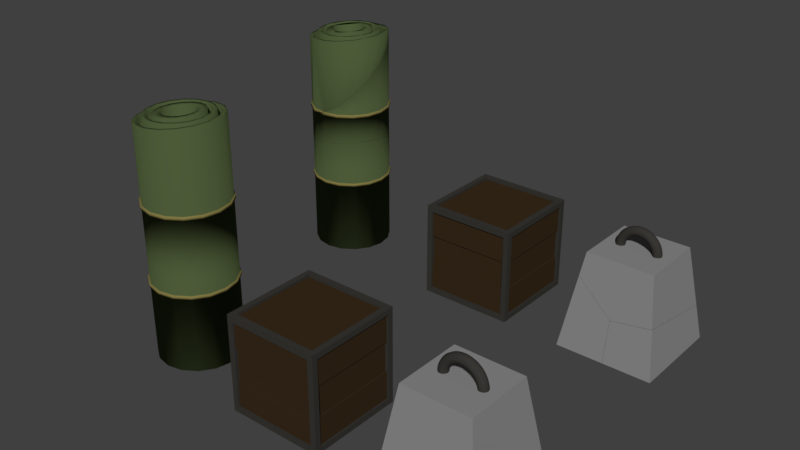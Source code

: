# Source: objects.blend  (saved by Blender 2.78.0; exported with 4.5.12 LTS)
import bpy
from mathutils import Matrix  # noqa: F401  (used for matrix-valued properties, if any)

bpy.ops.wm.read_factory_settings(use_empty=True)
scene = bpy.context.scene
scene.name = 'apple'

# ---- collections
col_collection_1 = bpy.data.collections.new('Collection 1'); scene.collection.children.link(col_collection_1)

# ---- images (referenced by path relative to the original .blend; pixels are not part of the script)
import os
ASSET_DIR = os.environ.get("B2B_ASSET_DIR", "")  # directory of the original .blend (textures are referenced by path, not embedded)
HERE = os.path.dirname(os.path.abspath(__file__))  # packed textures are extracted next to this script under _unpacked/

def load_image(name, relpath, width, height, colorspace="sRGB"):
    """Load a texture the original file referenced (path relative to the .blend, or extracted next to this script)."""
    p = next((c for c in (os.path.join(HERE, relpath), os.path.join(ASSET_DIR, relpath)) if relpath and os.path.exists(c)), "")
    if p:
        img = bpy.data.images.load(p, check_existing=True)
        img.name = name
    else:  # same state as the original file: an image datablock whose file is absent (Cycles renders it pink)
        img = bpy.data.images.new(name, width, height)
        img.source = "FILE"
        img.filepath = "//" + (relpath or name)
    img.colorspace_settings.name = colorspace
    return img
img_apple = load_image('apple', 'Apple/apple.png', 1024, 1024, 'sRGB')

# ---- materials (node trees are filled in below, after node groups)
mat_conrete = bpy.data.materials.new('conrete')
mat_conrete.alpha_threshold = 0.0
mat_conrete.diffuse_color = (0.2542, 0.2542, 0.2542, 1.0)
mat_conrete.roughness = 0.5
mat_metal = bpy.data.materials.new('metal')
mat_metal.alpha_threshold = 0.0
mat_metal.diffuse_color = (0.03955, 0.0382, 0.03434, 1.0)
mat_metal.roughness = 0.5
mat_black = bpy.data.materials.new('black')
mat_black.alpha_threshold = 0.0
mat_black.diffuse_color = (0.0, 0.0, 0.0, 1.0)
mat_black.roughness = 0.5
mat_tatami = bpy.data.materials.new('tatami')
mat_tatami.alpha_threshold = 0.0
mat_tatami.diffuse_color = (0.07421, 0.1022, 0.03955, 1.0)
mat_tatami.roughness = 0.5
mat_rope = bpy.data.materials.new('rope')
mat_rope.alpha_threshold = 0.0
mat_rope.diffuse_color = (0.2086, 0.1779, 0.05613, 1.0)
mat_rope.roughness = 0.5
mat_wood = bpy.data.materials.new('wood')
mat_wood.alpha_threshold = 0.0
mat_wood.diffuse_color = (0.8, 0.6779, 0.38, 1.0)
mat_wood.roughness = 0.5
mat_metal_007 = bpy.data.materials.new('metal.007')
mat_metal_007.alpha_threshold = 0.0
mat_metal_007.diffuse_color = (0.03955, 0.0382, 0.03434, 1.0)
mat_metal_007.roughness = 0.5
mat_wood_005 = bpy.data.materials.new('wood.005')
mat_wood_005.alpha_threshold = 0.0
mat_wood_005.diffuse_color = (0.8, 0.6779, 0.38, 1.0)
mat_wood_005.roughness = 0.5

# ---- material node trees
mat_conrete.use_nodes = True; mat_conrete.node_tree.nodes.clear()
_N = mat_conrete.node_tree.nodes; _L = mat_conrete.node_tree.links
n0 = _N.new('ShaderNodeOutputMaterial'); n0.name = 'Material Output'; n0.location = (300, 300)
n1 = _N.new('ShaderNodeBsdfDiffuse'); n1.name = 'Diffuse BSDF'; n1.location = (10, 300)
n1.inputs[0].default_value = (0.2542, 0.2542, 0.2542, 1.0)
_L.new(n1.outputs[0], n0.inputs[0])
n0.is_active_output = True
mat_metal.use_nodes = True; mat_metal.node_tree.nodes.clear()
_N = mat_metal.node_tree.nodes; _L = mat_metal.node_tree.links
n0 = _N.new('ShaderNodeOutputMaterial'); n0.name = 'Material Output'; n0.location = (300, 300)
n1 = _N.new('ShaderNodeBsdfDiffuse'); n1.name = 'Diffuse BSDF'; n1.location = (10, 300)
n1.inputs[0].default_value = (0.03968, 0.03826, 0.03418, 1.0)
_L.new(n1.outputs[0], n0.inputs[0])
n0.is_active_output = True
mat_black.use_nodes = True; mat_black.node_tree.nodes.clear()
_N = mat_black.node_tree.nodes; _L = mat_black.node_tree.links
n0 = _N.new('ShaderNodeOutputMaterial'); n0.name = 'Material Output'; n0.location = (426, 311)
n1 = _N.new('ShaderNodeMixShader'); n1.name = 'Mix Shader'; n1.location = (206, 295)
n1.inputs[0].default_value = 0.04545
n2 = _N.new('ShaderNodeBsdfAnisotropic'); n2.name = 'Glossy BSDF'; n2.location = (-2, 145)
n2.distribution = 'GGX'
n2.inputs[0].default_value = (0.04984, 0.04984, 0.04984, 1.0)
n2.inputs[1].default_value = 0.2049
n3 = _N.new('ShaderNodeBsdfDiffuse'); n3.name = 'Diffuse BSDF'; n3.location = (-2, 314)
n3.inputs[0].default_value = (0.00754, 0.00754, 0.00754, 1.0)
n3.inputs[1].default_value = 0.6667
n4 = _N.new('ShaderNodeTexImage'); n4.name = 'Image Texture'; n4.location = (179, 610)
n4.width = 140
n4.image = img_apple
_L.new(n3.outputs[0], n1.inputs[1])
_L.new(n1.outputs[0], n0.inputs[0])
_L.new(n2.outputs[0], n1.inputs[2])
n0.is_active_output = True
mat_tatami.use_nodes = True; mat_tatami.node_tree.nodes.clear()
_N = mat_tatami.node_tree.nodes; _L = mat_tatami.node_tree.links
n0 = _N.new('ShaderNodeOutputMaterial'); n0.name = 'Material Output'; n0.location = (300, 300)
n1 = _N.new('ShaderNodeBsdfDiffuse'); n1.name = 'Diffuse BSDF'; n1.location = (10, 300)
n1.inputs[0].default_value = (0.07349, 0.1025, 0.03991, 1.0)
_L.new(n1.outputs[0], n0.inputs[0])
n0.is_active_output = True
mat_rope.use_nodes = True; mat_rope.node_tree.nodes.clear()
_N = mat_rope.node_tree.nodes; _L = mat_rope.node_tree.links
n0 = _N.new('ShaderNodeOutputMaterial'); n0.name = 'Material Output'; n0.location = (300, 300)
n1 = _N.new('ShaderNodeBsdfDiffuse'); n1.name = 'Diffuse BSDF'; n1.location = (10, 300)
n1.inputs[0].default_value = (0.2079, 0.1774, 0.05676, 1.0)
_L.new(n1.outputs[0], n0.inputs[0])
n0.is_active_output = True
mat_wood.use_nodes = True; mat_wood.node_tree.nodes.clear()
_N = mat_wood.node_tree.nodes; _L = mat_wood.node_tree.links
n0 = _N.new('ShaderNodeOutputMaterial'); n0.name = 'Material Output'; n0.location = (300, 300)
n1 = _N.new('ShaderNodeBsdfDiffuse'); n1.name = 'Diffuse BSDF'; n1.location = (10, 300)
n1.inputs[0].default_value = (0.04203, 0.0247, 0.01165, 1.0)
_L.new(n1.outputs[0], n0.inputs[0])
n0.is_active_output = True
mat_metal_007.use_nodes = True; mat_metal_007.node_tree.nodes.clear()
_N = mat_metal_007.node_tree.nodes; _L = mat_metal_007.node_tree.links
n0 = _N.new('ShaderNodeOutputMaterial'); n0.name = 'Material Output'; n0.location = (300, 300)
n1 = _N.new('ShaderNodeBsdfDiffuse'); n1.name = 'Diffuse BSDF'; n1.location = (10, 300)
n1.inputs[0].default_value = (0.03968, 0.03826, 0.03418, 1.0)
_L.new(n1.outputs[0], n0.inputs[0])
n0.is_active_output = True
mat_wood_005.use_nodes = True; mat_wood_005.node_tree.nodes.clear()
_N = mat_wood_005.node_tree.nodes; _L = mat_wood_005.node_tree.links
n0 = _N.new('ShaderNodeOutputMaterial'); n0.name = 'Material Output'; n0.location = (300, 300)
n1 = _N.new('ShaderNodeBsdfDiffuse'); n1.name = 'Diffuse BSDF'; n1.location = (10, 300)
n1.inputs[0].default_value = (0.04203, 0.0247, 0.01165, 1.0)
_L.new(n1.outputs[0], n0.inputs[0])
n0.is_active_output = True

# ---- world
world_world = bpy.data.worlds.new('World'); scene.world = world_world
world_world.color = (0.05088, 0.05088, 0.05088)
world_world.use_sun_shadow = False
world_world.sun_shadow_jitter_overblur = 0.0
world_world.cycles.sampling_method = 'MANUAL'

# ---- meshes
me_mesh_000 = bpy.data.meshes.new('Mesh.000')
me_mesh_000.from_pydata([(0.677, -0.677, 0.0), (0.677, 0.677, 0.0), (0.0009112, 0.677, 0.0), (0.0007403, -0.677, 0.0), (0.001297, -0.586, 0.5893), (0.5727, -0.5727, 0.6758), (0.0007042, -0.5609, 0.0), (0.5999, 0.5999, 0.4992), (0.0006886, 0.6221, 0.3554), (0.0007395, 0.6146, 0.4043)], [], [(1, 7, 5, 0), (0, 5, 4, 3), (2, 8, 9, 7, 1), (3, 6, 2, 1, 0)])
_k = set([(2, 6), (2, 8), (3, 4), (3, 6), (4, 5), (5, 7), (7, 9), (8, 9)])
me_mesh_000.attributes.new('sharp_edge', 'BOOLEAN', 'EDGE').data.foreach_set('value', [ (min(e.vertices), max(e.vertices)) in _k for e in me_mesh_000.edges])
me_mesh_000.materials.append(mat_conrete)
me_mesh_000.materials.append(mat_metal)
me_mesh_000.materials.append(mat_black)
me_mesh_000.use_remesh_preserve_volume = False
me_mesh_000.use_remesh_preserve_attributes = False
me_mesh_000.use_mirror_vertex_groups = False
me_mesh_000.update()
me_cylinder = bpy.data.meshes.new('Cylinder')
me_cylinder.from_pydata([(-4.768e-07, 1.0, -5.96e-08), (-7.064e-07, 0.3882, 5.82), (0.3827, 0.9239, -5.96e-08), (0.148, 0.3587, 5.833), (0.7071, 0.7071, -5.96e-08), (0.2734, 0.2745, 5.844), (0.9239, 0.3827, -5.96e-08), (0.3572, 0.1486, 5.852), (1.0, -6.359e-08, -5.96e-08), (0.3867, -5.972e-08, 5.855), (0.9239, -0.3827, -5.96e-08), (0.3572, -0.1486, 5.852), (0.7071, -0.7071, -5.96e-08), (0.2734, -0.2745, 5.844), (0.3827, -0.9239, -5.96e-08), (0.148, -0.3587, 5.833), (-3.258e-07, -1.0, -5.96e-08), (-5.375e-07, -0.3882, 5.82), (-0.3827, -0.9239, -5.96e-08), (-0.148, -0.3587, 5.806), (-0.7071, -0.7071, -5.96e-08), (-0.2734, -0.2745, 5.795), (-0.9239, -0.3827, -5.96e-08), (-0.3572, -0.1486, 5.787), (-1.0, -7.956e-09, -5.96e-08), (-0.3867, -6.217e-08, 5.784), (-0.9239, 0.3827, -5.96e-08), (-0.3572, 0.1486, 5.787), (-0.7071, 0.7071, -5.96e-08), (-0.2734, 0.2745, 5.795), (-0.3827, 0.9239, -5.96e-08), (-0.148, 0.3587, 5.806), (-4.768e-07, 1.0, 1.94), (-4.768e-07, 1.0, 3.846), (0.3827, 0.9239, 3.846), (0.3827, 0.9239, 1.94), (0.7071, 0.7071, 3.846), (0.7071, 0.7071, 1.94), (-3.216e-07, -1.035, 3.847), (0.9239, 0.3827, 1.94), (-0.7319, -0.7319, 3.847), (1.0, -6.359e-08, 1.94), (-0.7319, -0.7319, 3.773), (0.9239, -0.3827, 1.94), (0.7071, -0.7071, 3.846), (0.7071, -0.7071, 1.94), (0.3827, -0.9239, 3.846), (0.3827, -0.9239, 1.94), (-3.216e-07, -1.035, 3.773), (0.9562, -0.3961, 3.773), (-0.3827, -0.9239, 3.846), (-0.3827, -0.9239, 1.94), (1.035, -6.568e-08, 3.773), (-0.7071, -0.7071, 1.94), (-0.9239, -0.3827, 3.846), (-0.9239, -0.3827, 1.94), (-1.0, -7.956e-09, 3.846), (0.9562, 0.3961, 3.773), (-0.9239, 0.3827, 3.846), (-0.9239, 0.3827, 1.94), (-0.7071, 0.7071, 3.846), (-0.3961, 0.9562, 3.773), (-0.3827, 0.9239, 3.846), (-0.3827, 0.9239, 1.94), (-0.7319, 0.7319, 3.773), (-0.9562, 0.3961, 3.773), (-1.035, -8.097e-09, 3.773), (0.9239, 0.3827, 3.846), (1.0, -6.359e-08, 3.846), (0.9239, -0.3827, 3.846), (-0.9562, -0.3961, 3.773), (-0.3961, -0.9562, 3.773), (-3.258e-07, -1.0, 3.846), (-0.3961, -0.9562, 3.847), (-0.7071, -0.7071, 3.846), (0.3961, -0.9562, 3.773), (0.7319, -0.7319, 3.773), (0.7319, 0.7319, 3.773), (0.3961, 0.9562, 3.773), (0.9562, 0.3961, 3.847), (-4.768e-07, 1.0, 3.774), (0.3827, 0.9239, 3.774), (0.7071, 0.7071, 3.774), (0.9239, 0.3827, 3.774), (1.0, -6.359e-08, 3.774), (0.9239, -0.3827, 3.774), (0.7071, -0.7071, 3.774), (0.3827, -0.9239, 3.774), (-3.258e-07, -1.0, 3.774), (-0.3827, -0.9239, 3.774), (-0.7071, -0.7071, 3.774), (-0.9239, -0.3827, 3.774), (-1.0, -7.956e-09, 3.774), (-0.9239, 0.3827, 3.774), (-0.7071, 0.7071, 3.774), (-0.3827, 0.9239, 3.774), (0.9562, -0.3961, 3.847), (1.035, -6.568e-08, 3.847), (0.7319, 0.7319, 3.847), (0.3961, 0.9562, 3.847), (0.3961, -0.9562, 3.847), (0.7319, -0.7319, 3.847), (-0.9562, -0.3961, 3.847), (-3.258e-07, -1.0, 1.94), (-1.035, -8.097e-09, 3.847), (-0.9562, 0.3961, 3.847), (-0.7319, 0.7319, 3.847), (-1.0, -7.956e-09, 1.94), (-0.3961, 0.9562, 3.847), (-0.7071, 0.7071, 1.94), (-4.779e-07, 1.035, 3.847), (-4.779e-07, 1.035, 3.773), (0.3827, 0.9239, 1.873), (0.7071, 0.7071, 1.873), (0.9239, 0.3827, 1.873), (1.0, -6.359e-08, 1.873), (0.9239, -0.3827, 1.873), (0.7071, -0.7071, 1.873), (0.3827, -0.9239, 1.873), (-3.258e-07, -1.0, 1.873), (-0.3827, -0.9239, 1.873), (-0.7071, -0.7071, 1.873), (-0.9239, -0.3827, 1.873), (-1.0, -7.956e-09, 1.873), (-0.9239, 0.3827, 1.873), (-0.7071, 0.7071, 1.873), (-0.3827, 0.9239, 1.873), (-4.768e-07, 1.0, 1.873), (-4.821e-07, 1.035, 1.872), (-4.821e-07, 1.035, 1.941), (-0.3961, 0.9562, 1.941), (-0.7319, -0.7319, 1.941), (-0.9562, -0.3961, 1.941), (-0.3961, -0.9562, 1.941), (0.7319, -0.7319, 1.941), (0.3961, -0.9562, 1.941), (0.9562, -0.3961, 1.941), (1.035, -6.469e-08, 1.941), (0.9562, 0.3961, 1.941), (0.7319, 0.7319, 1.941), (0.3961, 0.9562, 1.941), (0.3961, 0.9562, 1.872), (0.7319, 0.7319, 1.872), (0.9562, 0.3961, 1.872), (1.035, -6.469e-08, 1.872), (0.9562, -0.3961, 1.872), (0.7319, -0.7319, 1.872), (0.3961, -0.9562, 1.872), (-0.3961, -0.9562, 1.872), (-0.7319, -0.7319, 1.872), (-0.9562, -0.3961, 1.872), (-0.9562, 0.3961, 1.941), (-0.9562, 0.3961, 1.872), (-0.3961, 0.9562, 1.872), (-3.258e-07, -1.035, 1.872), (-1.035, -7.11e-09, 1.872), (-0.7319, 0.7319, 1.872), (-0.7319, 0.7319, 1.941), (-1.035, -7.11e-09, 1.941), (-3.258e-07, -1.035, 1.941), (0.3808, 0.9239, 5.755), (-5.488e-07, 1.0, 5.717), (0.7036, 0.7071, 5.787), (0.9193, 0.3827, 5.809), (0.9951, -6.359e-08, 5.816), (0.9193, -0.3827, 5.809), (0.7036, -0.7071, 5.787), (0.3808, -0.9239, 5.755), (-3.982e-07, -1.0, 5.717), (-0.3808, -0.9239, 5.679), (-0.7036, -0.7071, 5.647), (-0.9193, -0.3827, 5.625), (-0.9951, -7.956e-09, 5.618), (-0.9193, 0.3827, 5.625), (-0.7036, 0.7071, 5.647), (-0.3808, 0.9239, 5.679), (0.342, 0.8297, 5.751), (-5.673e-07, 0.898, 5.717), (0.6319, 0.635, 5.78), (0.8256, 0.3437, 5.799), (0.8936, -6.437e-08, 5.806), (0.8256, -0.3437, 5.799), (0.6319, -0.635, 5.78), (0.342, -0.8297, 5.751), (-4.144e-07, -0.898, 5.717), (-0.342, -0.8297, 5.683), (-0.6319, -0.635, 5.654), (-0.8256, -0.3437, 5.634), (-0.8936, -1.493e-08, 5.628), (-0.8256, 0.3437, 5.634), (-0.6319, 0.635, 5.654), (-0.342, 0.8297, 5.683), (0.3043, 0.7355, 5.814), (-5.162e-07, 0.7961, 5.8), (0.5623, 0.5629, 5.825), (0.7347, 0.3046, 5.833), (0.7953, -6.437e-08, 5.836), (0.7347, -0.3046, 5.833), (0.5623, -0.5629, 5.825), (0.3043, -0.7355, 5.814), (-3.6e-07, -0.7961, 5.8), (-0.3043, -0.7355, 5.786), (-0.5623, -0.5629, 5.775), (-0.7347, -0.3046, 5.767), (-0.7953, -2.345e-08, 5.764), (-0.7347, 0.3046, 5.767), (-0.5623, 0.5629, 5.775), (-0.3043, 0.7355, 5.786), (0.2654, 0.6413, 5.812), (-5.395e-07, 0.6941, 5.8), (0.4903, 0.4908, 5.822), (0.6406, 0.2656, 5.829), (0.6934, -6.514e-08, 5.831), (0.6406, -0.2656, 5.829), (0.4903, -0.4908, 5.822), (0.2654, -0.6413, 5.812), (-3.809e-07, -0.6941, 5.8), (-0.2654, -0.6413, 5.788), (-0.4903, -0.4908, 5.778), (-0.6406, -0.2656, 5.771), (-0.6934, -3.352e-08, 5.769), (-0.6406, 0.2656, 5.771), (-0.4903, 0.4908, 5.778), (-0.2654, 0.6413, 5.788), (-6.5e-07, 0.5922, 5.82), (0.417, 0.4187, 5.857), (0.5448, 0.2266, 5.869), (0.5448, -0.2266, 5.869), (-0.417, -0.4187, 5.782), (-0.5448, -0.2266, 5.77), (-0.5897, -4.436e-08, 5.766), (0.2257, 0.5471, 5.84), (0.5897, -6.359e-08, 5.873), (0.417, -0.4187, 5.857), (0.2257, -0.5471, 5.84), (-4.889e-07, -0.5922, 5.82), (-0.2257, -0.5471, 5.799), (-0.5448, 0.2266, 5.77), (-0.417, 0.4187, 5.782), (-0.2257, 0.5471, 5.799), (-9.357e-07, 0.3882, 5.404), (0.1486, 0.3587, 5.404), (0.2745, 0.2745, 5.404), (0.3587, 0.1486, 5.404), (0.3882, -5.972e-08, 5.404), (0.3587, -0.1486, 5.404), (0.2745, -0.2745, 5.404), (0.1486, -0.3587, 5.404), (-7.661e-07, -0.3882, 5.404), (-0.1486, -0.3587, 5.404), (-0.2745, -0.2745, 5.404), (-0.3587, -0.1486, 5.404), (-0.3882, -6.217e-08, 5.404), (-0.3587, 0.1486, 5.404), (-0.2745, 0.2745, 5.404), (-0.1486, 0.3587, 5.404), (0.3437, 0.8297, 5.493), (-4.954e-07, 0.898, 5.493), (0.635, 0.635, 5.493), (0.8297, 0.3437, 5.493), (0.898, -6.437e-08, 5.493), (0.8297, -0.3437, 5.493), (0.635, -0.635, 5.493), (0.3437, -0.8297, 5.493), (-3.421e-07, -0.898, 5.493), (-0.3437, -0.8297, 5.493), (-0.635, -0.635, 5.493), (-0.8297, -0.3437, 5.493), (-0.898, -1.493e-08, 5.493), (-0.8297, 0.3437, 5.493), (-0.635, 0.635, 5.493), (-0.3437, 0.8297, 5.493), (0.3046, 0.7355, 5.493), (-5.163e-07, 0.7961, 5.493), (0.5629, 0.5629, 5.493), (0.7355, 0.3046, 5.493), (0.7961, -6.437e-08, 5.493), (0.7355, -0.3046, 5.493), (0.5629, -0.5629, 5.493), (0.3046, -0.7355, 5.493), (-3.599e-07, -0.7961, 5.493), (-0.3046, -0.7355, 5.493), (-0.5629, -0.5629, 5.493), (-0.7355, -0.3046, 5.493), (-0.7961, -2.345e-08, 5.493), (-0.7355, 0.3046, 5.493), (-0.5629, 0.5629, 5.493), (-0.3046, 0.7355, 5.493), (0.2656, 0.6413, 5.633), (-5.396e-07, 0.6941, 5.633), (0.4908, 0.4908, 5.633), (0.6413, 0.2656, 5.633), (0.6941, -6.514e-08, 5.633), (0.6413, -0.2656, 5.633), (0.4908, -0.4908, 5.633), (0.2656, -0.6413, 5.633), (-3.808e-07, -0.6941, 5.633), (-0.2656, -0.6413, 5.633), (-0.4908, -0.4908, 5.633), (-0.6413, -0.2656, 5.633), (-0.6941, -3.352e-08, 5.633), (-0.6413, 0.2656, 5.633), (-0.4908, 0.4908, 5.633), (-0.2656, 0.6413, 5.633), (0.2266, 0.5471, 5.633), (-5.644e-07, 0.5922, 5.633), (0.4187, 0.4187, 5.633), (0.5471, 0.2266, 5.633), (0.5922, -6.359e-08, 5.633), (0.5471, -0.2266, 5.633), (0.4187, -0.4187, 5.633), (0.2266, -0.5471, 5.633), (-4.025e-07, -0.5922, 5.633), (-0.2266, -0.5471, 5.633), (-0.4187, -0.4187, 5.633), (-0.5471, -0.2266, 5.633), (-0.5922, -4.436e-08, 5.633), (-0.5471, 0.2266, 5.633), (-0.4187, 0.4187, 5.633), (-0.2266, 0.5471, 5.633)], [], [(33, 161, 160, 34), (34, 160, 162, 36), (36, 162, 163, 67), (67, 163, 164, 68), (68, 164, 165, 69), (69, 165, 166, 44), (44, 166, 167, 46), (46, 167, 168, 72), (72, 168, 169, 50), (50, 169, 170, 74), (74, 170, 171, 54), (54, 171, 172, 56), (56, 172, 173, 58), (58, 173, 174, 60), (1, 31, 255, 240), (60, 174, 175, 62), (62, 175, 161, 33), (0, 2, 4, 6, 8, 10, 12, 14, 16, 18, 20, 22, 24, 26, 28, 30), (39, 41, 137, 138), (54, 56, 104, 102), (126, 125, 156, 153), (90, 89, 71, 42), (53, 55, 132, 131), (89, 88, 48, 71), (112, 127, 128, 141), (72, 50, 73, 38), (125, 124, 152, 156), (56, 58, 105, 104), (41, 43, 136, 137), (88, 87, 75, 48), (124, 123, 155, 152), (67, 68, 97, 79), (47, 103, 159, 135), (44, 46, 100, 101), (123, 122, 150, 155), (87, 86, 76, 75), (43, 45, 134, 136), (68, 69, 96, 97), (122, 121, 149, 150), (50, 74, 40, 73), (103, 51, 133, 159), (58, 60, 106, 105), (121, 120, 148, 149), (86, 85, 49, 76), (120, 119, 154, 148), (33, 34, 99, 110), (45, 47, 135, 134), (74, 54, 102, 40), (119, 118, 147, 154), (85, 84, 52, 49), (60, 62, 108, 106), (84, 83, 57, 52), (34, 36, 98, 99), (83, 82, 77, 57), (80, 95, 61, 111), (62, 33, 110, 108), (82, 81, 78, 77), (95, 94, 64, 61), (81, 80, 111, 78), (94, 93, 65, 64), (93, 92, 66, 65), (36, 67, 79, 98), (92, 91, 70, 66), (69, 44, 101, 96), (91, 90, 42, 70), (46, 72, 38, 100), (32, 80, 81, 35), (35, 81, 82, 37), (37, 82, 83, 39), (39, 83, 84, 41), (41, 84, 85, 43), (43, 85, 86, 45), (45, 86, 87, 47), (47, 87, 88, 103), (103, 88, 89, 51), (51, 89, 90, 53), (53, 90, 91, 55), (55, 91, 92, 107), (107, 92, 93, 59), (59, 93, 94, 109), (109, 94, 95, 63), (63, 95, 80, 32), (111, 110, 99, 78), (78, 99, 98, 77), (77, 98, 79, 57), (57, 79, 97, 52), (52, 97, 96, 49), (49, 96, 101, 76), (76, 101, 100, 75), (75, 100, 38, 48), (48, 38, 73, 71), (71, 73, 40, 42), (42, 40, 102, 70), (70, 102, 104, 66), (66, 104, 105, 65), (65, 105, 106, 64), (64, 106, 108, 61), (61, 108, 110, 111), (0, 127, 112, 2), (2, 112, 113, 4), (4, 113, 114, 6), (6, 114, 115, 8), (8, 115, 116, 10), (10, 116, 117, 12), (12, 117, 118, 14), (14, 118, 119, 16), (16, 119, 120, 18), (18, 120, 121, 20), (20, 121, 122, 22), (22, 122, 123, 24), (24, 123, 124, 26), (26, 124, 125, 28), (28, 125, 126, 30), (30, 126, 127, 0), (153, 130, 129, 128), (156, 157, 130, 153), (152, 151, 157, 156), (155, 158, 151, 152), (150, 132, 158, 155), (149, 131, 132, 150), (148, 133, 131, 149), (154, 159, 133, 148), (147, 135, 159, 154), (146, 134, 135, 147), (145, 136, 134, 146), (144, 137, 136, 145), (143, 138, 137, 144), (142, 139, 138, 143), (141, 140, 139, 142), (128, 129, 140, 141), (113, 112, 141, 142), (127, 126, 153, 128), (114, 113, 142, 143), (51, 53, 131, 133), (37, 39, 138, 139), (115, 114, 143, 144), (63, 32, 129, 130), (109, 63, 130, 157), (116, 115, 144, 145), (59, 109, 157, 151), (35, 37, 139, 140), (117, 116, 145, 146), (107, 59, 151, 158), (118, 117, 146, 147), (55, 107, 158, 132), (32, 35, 140, 129), (177, 176, 160, 161), (176, 178, 162, 160), (178, 179, 163, 162), (179, 180, 164, 163), (180, 181, 165, 164), (181, 182, 166, 165), (182, 183, 167, 166), (183, 184, 168, 167), (184, 185, 169, 168), (185, 186, 170, 169), (186, 187, 171, 170), (187, 188, 172, 171), (188, 189, 173, 172), (189, 190, 174, 173), (190, 191, 175, 174), (191, 177, 161, 175), (193, 192, 272, 273), (182, 181, 261, 262), (205, 206, 286, 285), (181, 180, 260, 261), (204, 205, 285, 284), (180, 179, 259, 260), (203, 204, 284, 283), (179, 178, 258, 259), (202, 203, 283, 282), (177, 191, 271, 257), (178, 176, 256, 258), (201, 202, 282, 281), (191, 190, 270, 271), (176, 177, 257, 256), (200, 201, 281, 280), (190, 189, 269, 270), (209, 208, 192, 193), (208, 210, 194, 192), (210, 211, 195, 194), (211, 212, 196, 195), (212, 213, 197, 196), (213, 214, 198, 197), (214, 215, 199, 198), (215, 216, 200, 199), (216, 217, 201, 200), (217, 218, 202, 201), (218, 219, 203, 202), (219, 220, 204, 203), (220, 221, 205, 204), (221, 222, 206, 205), (222, 223, 207, 206), (223, 209, 193, 207), (213, 212, 292, 293), (230, 237, 317, 316), (212, 211, 291, 292), (229, 230, 316, 315), (211, 210, 290, 291), (228, 229, 315, 314), (209, 223, 303, 289), (210, 208, 288, 290), (236, 228, 314, 313), (223, 222, 302, 303), (208, 209, 289, 288), (235, 236, 313, 312), (222, 221, 301, 302), (234, 235, 312, 311), (221, 220, 300, 301), (233, 234, 311, 310), (1, 3, 231, 224), (3, 5, 225, 231), (5, 7, 226, 225), (7, 9, 232, 226), (9, 11, 227, 232), (11, 13, 233, 227), (13, 15, 234, 233), (15, 17, 235, 234), (17, 19, 236, 235), (19, 21, 228, 236), (21, 23, 229, 228), (23, 25, 230, 229), (25, 27, 237, 230), (27, 29, 238, 237), (29, 31, 239, 238), (31, 1, 224, 239), (241, 240, 255, 254, 253, 252, 251, 250, 249, 248, 247, 246, 245, 244, 243, 242), (19, 17, 248, 249), (5, 3, 241, 242), (21, 19, 249, 250), (7, 5, 242, 243), (23, 21, 250, 251), (9, 7, 243, 244), (25, 23, 251, 252), (11, 9, 244, 245), (27, 25, 252, 253), (13, 11, 245, 246), (29, 27, 253, 254), (15, 13, 246, 247), (31, 29, 254, 255), (17, 15, 247, 248), (3, 1, 240, 241), (273, 272, 256, 257), (272, 274, 258, 256), (274, 275, 259, 258), (275, 276, 260, 259), (276, 277, 261, 260), (277, 278, 262, 261), (278, 279, 263, 262), (279, 280, 264, 263), (280, 281, 265, 264), (281, 282, 266, 265), (282, 283, 267, 266), (283, 284, 268, 267), (284, 285, 269, 268), (285, 286, 270, 269), (286, 287, 271, 270), (287, 273, 257, 271), (206, 207, 287, 286), (183, 182, 262, 263), (192, 194, 274, 272), (207, 193, 273, 287), (184, 183, 263, 264), (194, 195, 275, 274), (185, 184, 264, 265), (195, 196, 276, 275), (186, 185, 265, 266), (196, 197, 277, 276), (187, 186, 266, 267), (197, 198, 278, 277), (188, 187, 267, 268), (198, 199, 279, 278), (189, 188, 268, 269), (199, 200, 280, 279), (305, 304, 288, 289), (304, 306, 290, 288), (306, 307, 291, 290), (307, 308, 292, 291), (308, 309, 293, 292), (309, 310, 294, 293), (310, 311, 295, 294), (311, 312, 296, 295), (312, 313, 297, 296), (313, 314, 298, 297), (314, 315, 299, 298), (315, 316, 300, 299), (316, 317, 301, 300), (317, 318, 302, 301), (318, 319, 303, 302), (319, 305, 289, 303), (237, 238, 318, 317), (214, 213, 293, 294), (224, 231, 304, 305), (238, 239, 319, 318), (215, 214, 294, 295), (231, 225, 306, 304), (239, 224, 305, 319), (216, 215, 295, 296), (225, 226, 307, 306), (217, 216, 296, 297), (226, 232, 308, 307), (218, 217, 297, 298), (232, 227, 309, 308), (219, 218, 298, 299), (227, 233, 310, 309), (220, 219, 299, 300)])
me_cylinder.polygons.foreach_set('use_smooth', [True] * 306)
me_cylinder.polygons.foreach_set('material_index', [0, 0, 0, 0, 0, 0, 0, 0, 0, 0, 0, 0, 0, 0, 0, 0, 0, 0, 1, 1, 1, 1, 1, 1, 1, 1, 1, 1, 1, 1, 1, 1, 1, 1, 1, 1, 1, 1, 1, 1, 1, 1, 1, 1, 1, 1, 1, 1, 1, 1, 1, 1, 1, 1, 1, 1, 1, 1, 1, 1, 1, 1, 1, 1, 1, 1, 0, 0, 0, 0, 0, 0, 0, 0, 0, 0, 0, 0, 0, 0, 0, 0, 1, 1, 1, 1, 1, 1, 1, 1, 1, 1, 1, 1, 1, 1, 1, 1, 0, 0, 0, 0, 0, 0, 0, 0, 0, 0, 0, 0, 0, 0, 0, 0, 1, 1, 1, 1, 1, 1, 1, 1, 1, 1, 1, 1, 1, 1, 1, 1, 1, 1, 1, 1, 1, 1, 1, 1, 1, 1, 1, 1, 1, 1, 1, 1, 0, 0, 0, 0, 0, 0, 0, 0, 0, 0, 0, 0, 0, 0, 0, 0, 0, 0, 0, 0, 0, 0, 0, 0, 0, 0, 0, 0, 0, 0, 0, 0, 0, 0, 0, 0, 0, 0, 0, 0, 0, 0, 0, 0, 0, 0, 0, 0, 0, 0, 0, 0, 0, 0, 0, 0, 0, 0, 0, 0, 0, 0, 0, 0, 0, 0, 0, 0, 0, 0, 0, 0, 0, 0, 0, 0, 0, 0, 0, 0, 0, 0, 0, 0, 0, 0, 0, 0, 0, 0, 0, 0, 0, 0, 0, 0, 0, 0, 0, 0, 0, 0, 0, 0, 0, 0, 0, 0, 0, 0, 0, 0, 0, 0, 0, 0, 0, 0, 0, 0, 0, 0, 0, 0, 0, 0, 0, 0, 0, 0, 0, 0, 0, 0, 0, 0, 0, 0, 0, 0, 0, 0, 0, 0, 0, 0, 0, 0, 0, 0, 0, 0, 0, 0, 0, 0, 0, 0, 0, 0])
me_cylinder.materials.append(mat_tatami)
me_cylinder.materials.append(mat_rope)
me_cylinder.materials.append(mat_black)
me_cylinder.use_remesh_preserve_volume = False
me_cylinder.use_remesh_preserve_attributes = False
me_cylinder.use_mirror_vertex_groups = False
me_cylinder.update()
me_cube_009 = bpy.data.meshes.new('Cube.009')
me_cube_009.from_pydata([], [], [])
me_cube_009.use_remesh_preserve_volume = False
me_cube_009.use_remesh_preserve_attributes = False
me_cube_009.use_mirror_vertex_groups = False
me_cube_009.update()
me_cube_004 = bpy.data.meshes.new('Cube.004')
me_cube_004.from_pydata([(-0.9608, -0.9608, 0.06193), (-0.9608, -0.9608, 0.6933), (-0.9608, 0.9608, 0.06193), (-0.9608, 0.9608, 0.6933), (0.9608, -0.9608, 0.06193), (0.9608, -0.9608, 0.6933), (0.9608, 0.9608, 0.06193), (0.9608, 0.9608, 0.6933), (-0.9281, -0.9281, 0.6991), (-0.9281, -0.9281, 1.309), (-0.9281, 0.9281, 0.6991), (-0.9281, 0.9281, 1.309), (0.9281, -0.9281, 0.6991), (0.9281, -0.9281, 1.309), (0.9281, 0.9281, 0.6991), (0.9281, 0.9281, 1.309), (-0.9608, -0.9608, 1.315), (-0.9608, -0.9608, 1.947), (-0.9608, 0.9608, 1.315), (-0.9608, 0.9608, 1.947), (0.9608, -0.9608, 1.315), (0.9608, -0.9608, 1.947), (0.9608, 0.9608, 1.315), (0.9608, 0.9608, 1.947), (-0.88, -0.88, 2.0), (-1.0, 0.88, 0.12), (1.0, -0.88, 0.12), (1.0, 0.88, 0.12), (-0.88, -1.0, 1.88), (-1.0, 0.88, 1.88), (1.0, 0.88, 1.88), (1.0, -0.88, 1.88), (0.88, 1.0, 1.88), (0.88, 1.0, 0.12), (-1.0, -0.88, 0.12), (-1.0, -0.88, 1.88), (1.0, -1.0, 2.0), (0.88, -0.88, 0.0), (-0.88, 1.0, 0.12), (-0.88, -0.88, 0.0), (-1.0, -1.0, 2.0), (-0.88, 1.0, 1.88), (-1.0, 1.0, 2.0), (-0.88, 0.88, 0.0), (0.88, 0.88, 0.0), (1.0, 1.0, 2.0), (-1.0, 1.0, 0.0), (-1.0, -1.0, 0.0), (1.0, 1.0, 0.0), (1.0, -1.0, 0.0), (-0.88, 0.88, 2.0), (0.88, 0.88, 2.0), (0.88, -0.88, 2.0), (-0.88, -1.0, 0.12), (0.88, -1.0, 1.88), (0.88, -1.0, 0.12), (-0.88, -0.88, 1.925), (-0.88, 0.88, 1.925), (0.88, 0.88, 1.925), (0.88, -0.88, 1.925), (-0.88, 0.925, 1.88), (-0.88, 0.925, 0.12), (0.88, 0.925, 0.12), (0.88, 0.925, 1.88), (-0.925, 0.88, 0.12), (-0.925, -0.88, 0.12), (-0.925, -0.88, 1.88), (-0.925, 0.88, 1.88), (0.88, -0.925, 1.88), (0.88, -0.925, 0.12), (-0.88, -0.925, 0.12), (-0.88, -0.925, 1.88), (0.925, 0.88, 1.88), (0.925, 0.88, 0.12), (0.925, -0.88, 0.12), (0.925, -0.88, 1.88), (-0.88, 0.88, 0.07502), (-0.88, -0.88, 0.07502), (0.88, 0.88, 0.07502), (0.88, -0.88, 0.07502)], [], [(0, 1, 3, 2), (2, 3, 7, 6), (6, 7, 5, 4), (4, 5, 1, 0), (2, 6, 4, 0), (7, 3, 1, 5), (8, 9, 11, 10), (10, 11, 15, 14), (14, 15, 13, 12), (12, 13, 9, 8), (10, 14, 12, 8), (15, 11, 9, 13), (16, 17, 19, 18), (18, 19, 23, 22), (22, 23, 21, 20), (20, 21, 17, 16), (18, 22, 20, 16), (23, 19, 17, 21), (29, 25, 64, 67), (41, 32, 63, 60), (31, 26, 74, 75), (39, 43, 76, 77), (24, 50, 42, 40), (50, 51, 45, 42), (51, 52, 36, 45), (52, 24, 40, 36), (30, 27, 48, 45), (27, 26, 49, 48), (31, 30, 45, 36), (26, 31, 36, 49), (53, 28, 40, 47), (54, 55, 49, 36), (55, 53, 47, 49), (28, 54, 36, 40), (34, 25, 46, 47), (35, 34, 47, 40), (29, 35, 40, 42), (25, 29, 42, 46), (41, 38, 46, 42), (38, 33, 48, 46), (32, 41, 42, 45), (33, 32, 45, 48), (43, 39, 47, 46), (44, 43, 46, 48), (37, 44, 48, 49), (39, 37, 49, 47), (53, 55, 69, 70), (52, 51, 58, 59), (50, 24, 56, 57), (24, 52, 59, 56), (51, 50, 57, 58), (38, 41, 60, 61), (32, 33, 62, 63), (33, 38, 61, 62), (34, 35, 66, 65), (35, 29, 67, 66), (25, 34, 65, 64), (54, 28, 71, 68), (55, 54, 68, 69), (28, 53, 70, 71), (26, 27, 73, 74), (30, 31, 75, 72), (27, 30, 72, 73), (37, 39, 77, 79), (43, 44, 78, 76), (44, 37, 79, 78)])
me_cube_004.polygons.foreach_set('material_index', [1, 1, 1, 1, 1, 1, 1, 1, 1, 1, 1, 1, 1, 1, 1, 1, 1, 1, 0, 0, 0, 0, 0, 0, 0, 0, 0, 0, 0, 0, 0, 0, 0, 0, 0, 0, 0, 0, 0, 0, 0, 0, 0, 0, 0, 0, 0, 0, 0, 0, 0, 0, 0, 0, 0, 0, 0, 0, 0, 0, 0, 0, 0, 0, 0, 0])
me_cube_004.materials.append(mat_metal)
me_cube_004.materials.append(mat_wood)
me_cube_004.materials.append(mat_black)
me_cube_004.use_remesh_preserve_volume = False
me_cube_004.use_remesh_preserve_attributes = False
me_cube_004.use_mirror_vertex_groups = False
me_cube_004.update()
me_cube_003 = bpy.data.meshes.new('Cube.003')
me_cube_003.from_pydata([(0.4766, 0.0, 1.99), (0.4638, -0.04766, 1.99), (0.4289, -0.08254, 1.99), (0.3813, -0.09531, 1.99), (0.3336, -0.08254, 1.99), (0.2987, -0.04766, 1.99), (0.2859, -1.167e-17, 1.99), (0.2987, 0.04766, 1.99), (0.3336, 0.08254, 1.99), (0.3813, 0.09531, 1.99), (0.4289, 0.08254, 1.99), (0.4638, 0.04766, 1.99), (0.4725, -2.719e-09, 2.052), (0.4598, -0.04766, 2.051), (0.4252, -0.08254, 2.046), (0.378, -0.09531, 2.04), (0.3307, -0.08254, 2.034), (0.2962, -0.04766, 2.029), (0.2835, -1.631e-09, 2.027), (0.2962, 0.04766, 2.029), (0.3307, 0.08254, 2.034), (0.378, 0.09531, 2.04), (0.4252, 0.08254, 2.046), (0.4598, 0.04766, 2.051), (0.4603, -5.392e-09, 2.113), (0.448, -0.04766, 2.11), (0.4143, -0.08254, 2.101), (0.3683, -0.09531, 2.089), (0.3222, -0.08254, 2.076), (0.2885, -0.04766, 2.067), (0.2762, -3.235e-09, 2.064), (0.2885, 0.04766, 2.067), (0.3222, 0.08254, 2.076), (0.3683, 0.09531, 2.089), (0.4143, 0.08254, 2.101), (0.448, 0.04766, 2.11), (0.4403, -7.972e-09, 2.172), (0.4285, -0.04766, 2.168), (0.3963, -0.08254, 2.154), (0.3522, -0.09531, 2.136), (0.3082, -0.08254, 2.118), (0.276, -0.04766, 2.104), (0.2642, -4.783e-09, 2.1), (0.276, 0.04766, 2.104), (0.3082, 0.08254, 2.118), (0.3522, 0.09531, 2.136), (0.3963, 0.08254, 2.154), (0.4285, 0.04766, 2.168), (0.4127, -1.042e-08, 2.228), (0.4017, -0.04766, 2.222), (0.3714, -0.08254, 2.205), (0.3302, -0.09531, 2.181), (0.2889, -0.08254, 2.157), (0.2587, -0.04766, 2.139), (0.2476, -6.249e-09, 2.133), (0.2587, 0.04766, 2.139), (0.2889, 0.08254, 2.157), (0.3302, 0.09531, 2.181), (0.3714, 0.08254, 2.205), (0.4017, 0.04766, 2.222), (0.3781, -1.268e-08, 2.28), (0.368, -0.04766, 2.272), (0.3403, -0.08254, 2.251), (0.3025, -0.09531, 2.222), (0.2647, -0.08254, 2.193), (0.237, -0.04766, 2.172), (0.2269, -7.609e-09, 2.164), (0.237, 0.04766, 2.172), (0.2647, 0.08254, 2.193), (0.3025, 0.09531, 2.222), (0.3403, 0.08254, 2.251), (0.368, 0.04766, 2.272), (0.337, -1.473e-08, 2.327), (0.328, -0.04766, 2.318), (0.3033, -0.08254, 2.293), (0.2696, -0.09531, 2.26), (0.2359, -0.08254, 2.226), (0.2112, -0.04766, 2.201), (0.2022, -8.838e-09, 2.192), (0.2112, 0.04766, 2.201), (0.2359, 0.08254, 2.226), (0.2696, 0.09531, 2.26), (0.3033, 0.08254, 2.293), (0.328, 0.04766, 2.318), (0.2901, -1.653e-08, 2.368), (0.2823, -0.04766, 2.358), (0.2611, -0.08254, 2.33), (0.2321, -0.09531, 2.293), (0.2031, -0.08254, 2.255), (0.1818, -0.04766, 2.227), (0.1741, -9.916e-09, 2.217), (0.1818, 0.04766, 2.227), (0.2031, 0.08254, 2.255), (0.2321, 0.09531, 2.293), (0.2611, 0.08254, 2.33), (0.2823, 0.04766, 2.358), (0.2383, -1.804e-08, 2.403), (0.2319, -0.04766, 2.392), (0.2145, -0.08254, 2.362), (0.1906, -0.09531, 2.32), (0.1668, -0.08254, 2.279), (0.1494, -0.04766, 2.249), (0.143, -1.082e-08, 2.238), (0.1494, 0.04766, 2.249), (0.1668, 0.08254, 2.279), (0.1906, 0.09531, 2.32), (0.2145, 0.08254, 2.362), (0.2319, 0.04766, 2.392), (0.1824, -1.925e-08, 2.43), (0.1775, -0.04766, 2.419), (0.1641, -0.08254, 2.386), (0.1459, -0.09531, 2.342), (0.1277, -0.08254, 2.298), (0.1143, -0.04766, 2.266), (0.1094, -1.155e-08, 2.254), (0.1143, 0.04766, 2.266), (0.1277, 0.08254, 2.298), (0.1459, 0.09531, 2.342), (0.1641, 0.08254, 2.386), (0.1775, 0.04766, 2.419), (0.1233, -2.012e-08, 2.45), (0.12, -0.04766, 2.438), (0.111, -0.08254, 2.404), (0.09868, -0.09531, 2.358), (0.08634, -0.08254, 2.312), (0.07731, -0.04766, 2.279), (0.07401, -1.207e-08, 2.266), (0.07731, 0.04766, 2.279), (0.08634, 0.08254, 2.312), (0.09868, 0.09531, 2.358), (0.111, 0.08254, 2.404), (0.12, 0.04766, 2.438), (0.0622, -2.065e-08, 2.463), (0.06054, -0.04766, 2.45), (0.05598, -0.08254, 2.415), (0.04976, -0.09531, 2.368), (0.04354, -0.08254, 2.321), (0.03899, -0.04766, 2.286), (0.03732, -1.239e-08, 2.274), (0.03899, 0.04766, 2.286), (0.04354, 0.08254, 2.321), (0.04976, 0.09531, 2.368), (0.05598, 0.08254, 2.415), (0.06054, 0.04766, 2.45), (-2.157e-07, -2.083e-08, 2.467), (-1.93e-07, -0.04766, 2.454), (-1.93e-07, -0.08254, 2.419), (-2.043e-07, -0.09531, 2.371), (-2.043e-07, -0.08254, 2.324), (-2.157e-07, -0.04766, 2.289), (-2.043e-07, -1.25e-08, 2.276), (-2.157e-07, 0.04766, 2.289), (-2.043e-07, 0.08254, 2.324), (-2.043e-07, 0.09531, 2.371), (-1.93e-07, 0.08254, 2.419), (-1.93e-07, 0.04766, 2.454), (-0.06221, -2.065e-08, 2.463), (-0.06054, -0.04766, 2.45), (-0.05598, -0.08254, 2.415), (-0.04976, -0.09531, 2.368), (-0.04354, -0.08254, 2.321), (-0.03899, -0.04766, 2.286), (-0.03732, -1.239e-08, 2.274), (-0.03899, 0.04766, 2.286), (-0.04354, 0.08254, 2.321), (-0.04976, 0.09531, 2.368), (-0.05598, 0.08254, 2.415), (-0.06054, 0.04766, 2.45), (-0.1233, -2.012e-08, 2.45), (-0.12, -0.04766, 2.438), (-0.111, -0.08254, 2.404), (-0.09868, -0.09531, 2.358), (-0.08634, -0.08254, 2.312), (-0.07731, -0.04766, 2.279), (-0.07401, -1.207e-08, 2.266), (-0.07731, 0.04766, 2.279), (-0.08634, 0.08254, 2.312), (-0.09868, 0.09531, 2.358), (-0.111, 0.08254, 2.404), (-0.12, 0.04766, 2.438), (-0.1824, -1.925e-08, 2.43), (-0.1775, -0.04766, 2.419), (-0.1641, -0.08254, 2.386), (-0.1459, -0.09531, 2.342), (-0.1277, -0.08254, 2.298), (-0.1143, -0.04766, 2.266), (-0.1094, -1.155e-08, 2.254), (-0.1143, 0.04766, 2.266), (-0.1277, 0.08254, 2.298), (-0.1459, 0.09531, 2.342), (-0.1641, 0.08254, 2.386), (-0.1775, 0.04766, 2.419), (-0.2383, -1.804e-08, 2.403), (-0.2319, -0.04766, 2.392), (-0.2145, -0.08254, 2.362), (-0.1906, -0.09531, 2.32), (-0.1668, -0.08254, 2.279), (-0.1494, -0.04766, 2.249), (-0.143, -1.082e-08, 2.238), (-0.1494, 0.04766, 2.249), (-0.1668, 0.08254, 2.279), (-0.1906, 0.09531, 2.32), (-0.2145, 0.08254, 2.362), (-0.2319, 0.04766, 2.392), (-0.2901, -1.653e-08, 2.368), (-0.2823, -0.04766, 2.358), (-0.2611, -0.08254, 2.33), (-0.2321, -0.09531, 2.293), (-0.2031, -0.08254, 2.255), (-0.1818, -0.04766, 2.227), (-0.1741, -9.916e-09, 2.217), (-0.1818, 0.04766, 2.227), (-0.2031, 0.08254, 2.255), (-0.2321, 0.09531, 2.293), (-0.2611, 0.08254, 2.33), (-0.2823, 0.04766, 2.358), (-0.337, -1.473e-08, 2.327), (-0.328, -0.04766, 2.318), (-0.3033, -0.08254, 2.293), (-0.2696, -0.09531, 2.26), (-0.2359, -0.08254, 2.226), (-0.2112, -0.04766, 2.201), (-0.2022, -8.838e-09, 2.192), (-0.2112, 0.04766, 2.201), (-0.2359, 0.08254, 2.226), (-0.2696, 0.09531, 2.26), (-0.3033, 0.08254, 2.293), (-0.328, 0.04766, 2.318), (-0.3781, -1.268e-08, 2.28), (-0.368, -0.04766, 2.272), (-0.3403, -0.08254, 2.251), (-0.3025, -0.09531, 2.222), (-0.2647, -0.08254, 2.193), (-0.237, -0.04766, 2.172), (-0.2269, -7.609e-09, 2.164), (-0.237, 0.04766, 2.172), (-0.2647, 0.08254, 2.193), (-0.3025, 0.09531, 2.222), (-0.3403, 0.08254, 2.251), (-0.368, 0.04766, 2.272), (-0.4127, -1.042e-08, 2.228), (-0.4017, -0.04766, 2.222), (-0.3714, -0.08254, 2.205), (-0.3302, -0.09531, 2.181), (-0.2889, -0.08254, 2.157), (-0.2587, -0.04766, 2.139), (-0.2476, -6.249e-09, 2.133), (-0.2587, 0.04766, 2.139), (-0.2889, 0.08254, 2.157), (-0.3302, 0.09531, 2.181), (-0.3714, 0.08254, 2.205), (-0.4017, 0.04766, 2.222), (-0.4403, -7.972e-09, 2.172), (-0.4285, -0.04766, 2.168), (-0.3963, -0.08254, 2.154), (-0.3522, -0.09531, 2.136), (-0.3082, -0.08254, 2.118), (-0.276, -0.04766, 2.104), (-0.2642, -4.783e-09, 2.1), (-0.276, 0.04766, 2.104), (-0.3082, 0.08254, 2.118), (-0.3522, 0.09531, 2.136), (-0.3963, 0.08254, 2.154), (-0.4285, 0.04766, 2.168), (-0.4603, -5.392e-09, 2.113), (-0.448, -0.04766, 2.11), (-0.4143, -0.08254, 2.101), (-0.3683, -0.09531, 2.089), (-0.3222, -0.08254, 2.076), (-0.2885, -0.04766, 2.067), (-0.2762, -3.235e-09, 2.064), (-0.2885, 0.04766, 2.067), (-0.3222, 0.08254, 2.076), (-0.3683, 0.09531, 2.089), (-0.4143, 0.08254, 2.101), (-0.448, 0.04766, 2.11), (-0.4725, -2.719e-09, 2.052), (-0.4598, -0.04766, 2.051), (-0.4252, -0.08254, 2.046), (-0.378, -0.09531, 2.04), (-0.3307, -0.08254, 2.034), (-0.2962, -0.04766, 2.029), (-0.2835, -1.631e-09, 2.027), (-0.2962, 0.04766, 2.029), (-0.3307, 0.08254, 2.034), (-0.378, 0.09531, 2.04), (-0.4252, 0.08254, 2.046), (-0.4598, 0.04766, 2.051), (-0.4766, -1.821e-15, 1.99), (-0.4638, -0.04766, 1.99), (-0.4289, -0.08254, 1.99), (-0.3813, -0.09531, 1.99), (-0.3336, -0.08254, 1.99), (-0.2987, -0.04766, 1.99), (-0.2859, -1.104e-15, 1.99), (-0.2987, 0.04766, 1.99), (-0.3336, 0.08254, 1.99), (-0.3813, 0.09531, 1.99), (-0.4289, 0.08254, 1.99), (-0.4638, 0.04766, 1.99), (-1.0, -1.0, 0.0), (-0.6912, -0.6912, 2.0), (-1.0, 1.0, 0.0), (-0.6912, 0.6912, 2.0), (1.0, -1.0, 0.0), (0.6912, -0.6912, 2.0), (1.0, 1.0, 0.0), (0.6912, 0.6912, 2.0)], [], [(0, 12, 13, 1), (1, 13, 14, 2), (2, 14, 15, 3), (3, 15, 16, 4), (4, 16, 17, 5), (5, 17, 18, 6), (6, 18, 19, 7), (7, 19, 20, 8), (8, 20, 21, 9), (9, 21, 22, 10), (10, 22, 23, 11), (0, 11, 23, 12), (12, 24, 25, 13), (13, 25, 26, 14), (14, 26, 27, 15), (15, 27, 28, 16), (16, 28, 29, 17), (17, 29, 30, 18), (18, 30, 31, 19), (19, 31, 32, 20), (20, 32, 33, 21), (21, 33, 34, 22), (22, 34, 35, 23), (23, 35, 24, 12), (24, 36, 37, 25), (25, 37, 38, 26), (26, 38, 39, 27), (27, 39, 40, 28), (28, 40, 41, 29), (29, 41, 42, 30), (30, 42, 43, 31), (31, 43, 44, 32), (32, 44, 45, 33), (33, 45, 46, 34), (34, 46, 47, 35), (35, 47, 36, 24), (36, 48, 49, 37), (37, 49, 50, 38), (38, 50, 51, 39), (39, 51, 52, 40), (40, 52, 53, 41), (41, 53, 54, 42), (42, 54, 55, 43), (43, 55, 56, 44), (44, 56, 57, 45), (45, 57, 58, 46), (46, 58, 59, 47), (47, 59, 48, 36), (48, 60, 61, 49), (49, 61, 62, 50), (50, 62, 63, 51), (51, 63, 64, 52), (52, 64, 65, 53), (53, 65, 66, 54), (54, 66, 67, 55), (55, 67, 68, 56), (56, 68, 69, 57), (57, 69, 70, 58), (58, 70, 71, 59), (59, 71, 60, 48), (60, 72, 73, 61), (61, 73, 74, 62), (62, 74, 75, 63), (63, 75, 76, 64), (64, 76, 77, 65), (65, 77, 78, 66), (66, 78, 79, 67), (67, 79, 80, 68), (68, 80, 81, 69), (69, 81, 82, 70), (70, 82, 83, 71), (71, 83, 72, 60), (72, 84, 85, 73), (73, 85, 86, 74), (74, 86, 87, 75), (75, 87, 88, 76), (76, 88, 89, 77), (77, 89, 90, 78), (78, 90, 91, 79), (79, 91, 92, 80), (80, 92, 93, 81), (81, 93, 94, 82), (82, 94, 95, 83), (83, 95, 84, 72), (84, 96, 97, 85), (85, 97, 98, 86), (86, 98, 99, 87), (87, 99, 100, 88), (88, 100, 101, 89), (89, 101, 102, 90), (90, 102, 103, 91), (91, 103, 104, 92), (92, 104, 105, 93), (93, 105, 106, 94), (94, 106, 107, 95), (95, 107, 96, 84), (96, 108, 109, 97), (97, 109, 110, 98), (98, 110, 111, 99), (99, 111, 112, 100), (100, 112, 113, 101), (101, 113, 114, 102), (102, 114, 115, 103), (103, 115, 116, 104), (104, 116, 117, 105), (105, 117, 118, 106), (106, 118, 119, 107), (107, 119, 108, 96), (108, 120, 121, 109), (109, 121, 122, 110), (110, 122, 123, 111), (111, 123, 124, 112), (112, 124, 125, 113), (113, 125, 126, 114), (114, 126, 127, 115), (115, 127, 128, 116), (116, 128, 129, 117), (117, 129, 130, 118), (118, 130, 131, 119), (119, 131, 120, 108), (120, 132, 133, 121), (121, 133, 134, 122), (122, 134, 135, 123), (123, 135, 136, 124), (124, 136, 137, 125), (125, 137, 138, 126), (126, 138, 139, 127), (127, 139, 140, 128), (128, 140, 141, 129), (129, 141, 142, 130), (130, 142, 143, 131), (131, 143, 132, 120), (132, 144, 145, 133), (133, 145, 146, 134), (134, 146, 147, 135), (135, 147, 148, 136), (136, 148, 149, 137), (137, 149, 150, 138), (138, 150, 151, 139), (139, 151, 152, 140), (140, 152, 153, 141), (141, 153, 154, 142), (142, 154, 155, 143), (143, 155, 144, 132), (144, 156, 157, 145), (145, 157, 158, 146), (146, 158, 159, 147), (147, 159, 160, 148), (148, 160, 161, 149), (149, 161, 162, 150), (150, 162, 163, 151), (151, 163, 164, 152), (152, 164, 165, 153), (153, 165, 166, 154), (154, 166, 167, 155), (155, 167, 156, 144), (156, 168, 169, 157), (157, 169, 170, 158), (158, 170, 171, 159), (159, 171, 172, 160), (160, 172, 173, 161), (161, 173, 174, 162), (162, 174, 175, 163), (163, 175, 176, 164), (164, 176, 177, 165), (165, 177, 178, 166), (166, 178, 179, 167), (167, 179, 168, 156), (168, 180, 181, 169), (169, 181, 182, 170), (170, 182, 183, 171), (171, 183, 184, 172), (172, 184, 185, 173), (173, 185, 186, 174), (174, 186, 187, 175), (175, 187, 188, 176), (176, 188, 189, 177), (177, 189, 190, 178), (178, 190, 191, 179), (179, 191, 180, 168), (180, 192, 193, 181), (181, 193, 194, 182), (182, 194, 195, 183), (183, 195, 196, 184), (184, 196, 197, 185), (185, 197, 198, 186), (186, 198, 199, 187), (187, 199, 200, 188), (188, 200, 201, 189), (189, 201, 202, 190), (190, 202, 203, 191), (191, 203, 192, 180), (192, 204, 205, 193), (193, 205, 206, 194), (194, 206, 207, 195), (195, 207, 208, 196), (196, 208, 209, 197), (197, 209, 210, 198), (198, 210, 211, 199), (199, 211, 212, 200), (200, 212, 213, 201), (201, 213, 214, 202), (202, 214, 215, 203), (203, 215, 204, 192), (204, 216, 217, 205), (205, 217, 218, 206), (206, 218, 219, 207), (207, 219, 220, 208), (208, 220, 221, 209), (209, 221, 222, 210), (210, 222, 223, 211), (211, 223, 224, 212), (212, 224, 225, 213), (213, 225, 226, 214), (214, 226, 227, 215), (215, 227, 216, 204), (216, 228, 229, 217), (217, 229, 230, 218), (218, 230, 231, 219), (219, 231, 232, 220), (220, 232, 233, 221), (221, 233, 234, 222), (222, 234, 235, 223), (223, 235, 236, 224), (224, 236, 237, 225), (225, 237, 238, 226), (226, 238, 239, 227), (227, 239, 228, 216), (228, 240, 241, 229), (229, 241, 242, 230), (230, 242, 243, 231), (231, 243, 244, 232), (232, 244, 245, 233), (233, 245, 246, 234), (234, 246, 247, 235), (235, 247, 248, 236), (236, 248, 249, 237), (237, 249, 250, 238), (238, 250, 251, 239), (239, 251, 240, 228), (240, 252, 253, 241), (241, 253, 254, 242), (242, 254, 255, 243), (243, 255, 256, 244), (244, 256, 257, 245), (245, 257, 258, 246), (246, 258, 259, 247), (247, 259, 260, 248), (248, 260, 261, 249), (249, 261, 262, 250), (250, 262, 263, 251), (251, 263, 252, 240), (252, 264, 265, 253), (253, 265, 266, 254), (254, 266, 267, 255), (255, 267, 268, 256), (256, 268, 269, 257), (257, 269, 270, 258), (258, 270, 271, 259), (259, 271, 272, 260), (260, 272, 273, 261), (261, 273, 274, 262), (262, 274, 275, 263), (263, 275, 264, 252), (264, 276, 277, 265), (265, 277, 278, 266), (266, 278, 279, 267), (267, 279, 280, 268), (268, 280, 281, 269), (269, 281, 282, 270), (270, 282, 283, 271), (271, 283, 284, 272), (272, 284, 285, 273), (273, 285, 286, 274), (274, 286, 287, 275), (275, 287, 276, 264), (276, 288, 289, 277), (277, 289, 290, 278), (278, 290, 291, 279), (279, 291, 292, 280), (280, 292, 293, 281), (281, 293, 294, 282), (282, 294, 295, 283), (283, 295, 296, 284), (284, 296, 297, 285), (285, 297, 298, 286), (286, 298, 299, 287), (287, 299, 288, 276), (300, 301, 303, 302), (302, 303, 307, 306), (306, 307, 305, 304), (304, 305, 301, 300), (302, 306, 304, 300), (307, 303, 301, 305)])
me_cube_003.polygons.foreach_set('material_index', [1, 1, 1, 1, 1, 1, 1, 1, 1, 1, 1, 1, 1, 1, 1, 1, 1, 1, 1, 1, 1, 1, 1, 1, 1, 1, 1, 1, 1, 1, 1, 1, 1, 1, 1, 1, 1, 1, 1, 1, 1, 1, 1, 1, 1, 1, 1, 1, 1, 1, 1, 1, 1, 1, 1, 1, 1, 1, 1, 1, 1, 1, 1, 1, 1, 1, 1, 1, 1, 1, 1, 1, 1, 1, 1, 1, 1, 1, 1, 1, 1, 1, 1, 1, 1, 1, 1, 1, 1, 1, 1, 1, 1, 1, 1, 1, 1, 1, 1, 1, 1, 1, 1, 1, 1, 1, 1, 1, 1, 1, 1, 1, 1, 1, 1, 1, 1, 1, 1, 1, 1, 1, 1, 1, 1, 1, 1, 1, 1, 1, 1, 1, 1, 1, 1, 1, 1, 1, 1, 1, 1, 1, 1, 1, 1, 1, 1, 1, 1, 1, 1, 1, 1, 1, 1, 1, 1, 1, 1, 1, 1, 1, 1, 1, 1, 1, 1, 1, 1, 1, 1, 1, 1, 1, 1, 1, 1, 1, 1, 1, 1, 1, 1, 1, 1, 1, 1, 1, 1, 1, 1, 1, 1, 1, 1, 1, 1, 1, 1, 1, 1, 1, 1, 1, 1, 1, 1, 1, 1, 1, 1, 1, 1, 1, 1, 1, 1, 1, 1, 1, 1, 1, 1, 1, 1, 1, 1, 1, 1, 1, 1, 1, 1, 1, 1, 1, 1, 1, 1, 1, 1, 1, 1, 1, 1, 1, 1, 1, 1, 1, 1, 1, 1, 1, 1, 1, 1, 1, 1, 1, 1, 1, 1, 1, 1, 1, 1, 1, 1, 1, 1, 1, 1, 1, 1, 1, 1, 1, 1, 1, 1, 1, 1, 1, 1, 1, 1, 1, 0, 0, 0, 0, 0, 0])
me_cube_003.materials.append(mat_conrete)
me_cube_003.materials.append(mat_metal)
me_cube_003.materials.append(mat_black)
me_cube_003.use_remesh_preserve_volume = False
me_cube_003.use_remesh_preserve_attributes = False
me_cube_003.use_mirror_vertex_groups = False
me_cube_003.update()
me_mesh_085 = bpy.data.meshes.new('Mesh.085')
me_mesh_085.from_pydata([(0.3226, 0.0, 1.347), (0.314, -0.03226, 1.347), (0.2904, -0.05588, 1.347), (0.2581, -0.06453, 1.347), (0.2259, -0.05588, 1.347), (0.2022, -0.03226, 1.347), (0.1936, 0.0, 1.347), (0.2022, 0.03226, 1.347), (0.2259, 0.05588, 1.347), (0.2581, 0.06453, 1.347), (0.2904, 0.05588, 1.347), (0.314, 0.03226, 1.347), (0.3199, -1.863e-09, 1.389), (0.3113, -0.03226, 1.388), (0.2879, -0.05588, 1.385), (0.2559, -0.06453, 1.381), (0.2239, -0.05588, 1.377), (0.2005, -0.03226, 1.374), (0.1919, -9.313e-10, 1.373), (0.2005, 0.03226, 1.374), (0.2239, 0.05588, 1.377), (0.2559, 0.06453, 1.381), (0.2879, 0.05588, 1.385), (0.3113, 0.03226, 1.388), (0.3117, -3.725e-09, 1.431), (0.3033, -0.03226, 1.429), (0.2805, -0.05588, 1.422), (0.2493, -0.06453, 1.414), (0.2182, -0.05588, 1.406), (0.1953, -0.03226, 1.4), (0.187, -1.863e-09, 1.397), (0.1953, 0.03226, 1.4), (0.2182, 0.05588, 1.406), (0.2493, 0.06453, 1.414), (0.2805, 0.05588, 1.422), (0.3033, 0.03226, 1.429), (0.2981, -5.588e-09, 1.471), (0.2901, -0.03226, 1.467), (0.2683, -0.05588, 1.458), (0.2385, -0.06453, 1.446), (0.2087, -0.05588, 1.434), (0.1868, -0.03226, 1.425), (0.1789, -2.794e-09, 1.421), (0.1868, 0.03226, 1.425), (0.2087, 0.05588, 1.434), (0.2385, 0.06453, 1.446), (0.2683, 0.05588, 1.458), (0.2901, 0.03226, 1.467), (0.2794, -7.451e-09, 1.509), (0.2719, -0.03226, 1.504), (0.2515, -0.05588, 1.493), (0.2235, -0.06453, 1.476), (0.1956, -0.05588, 1.46), (0.1751, -0.03226, 1.448), (0.1677, -4.657e-09, 1.444), (0.1751, 0.03226, 1.448), (0.1956, 0.05588, 1.46), (0.2235, 0.06453, 1.476), (0.2515, 0.05588, 1.493), (0.2719, 0.03226, 1.504), (0.256, -8.382e-09, 1.544), (0.2491, -0.03226, 1.538), (0.2304, -0.05588, 1.524), (0.2048, -0.06453, 1.504), (0.1792, -0.05588, 1.485), (0.1604, -0.03226, 1.47), (0.1536, -5.588e-09, 1.465), (0.1604, 0.03226, 1.47), (0.1792, 0.05588, 1.485), (0.2048, 0.06453, 1.504), (0.2304, 0.05588, 1.524), (0.2491, 0.03226, 1.538), (0.2281, -1.024e-08, 1.575), (0.222, -0.03226, 1.569), (0.2053, -0.05588, 1.553), (0.1825, -0.06453, 1.53), (0.1597, -0.05588, 1.507), (0.143, -0.03226, 1.49), (0.1369, -5.588e-09, 1.484), (0.143, 0.03226, 1.49), (0.1597, 0.05588, 1.507), (0.1825, 0.06453, 1.53), (0.2053, 0.05588, 1.553), (0.222, 0.03226, 1.569), (0.1964, -1.118e-08, 1.603), (0.1912, -0.03226, 1.596), (0.1768, -0.05588, 1.578), (0.1571, -0.06453, 1.552), (0.1375, -0.05588, 1.527), (0.1231, -0.03226, 1.508), (0.1178, -6.519e-09, 1.501), (0.1231, 0.03226, 1.508), (0.1375, 0.05588, 1.527), (0.1571, 0.06453, 1.552), (0.1768, 0.05588, 1.578), (0.1912, 0.03226, 1.596), (0.1613, -1.211e-08, 1.627), (0.157, -0.03226, 1.619), (0.1452, -0.05588, 1.599), (0.1291, -0.06453, 1.571), (0.1129, -0.05588, 1.543), (0.1011, -0.03226, 1.522), (0.09679, -7.451e-09, 1.515), (0.1011, 0.03226, 1.522), (0.1129, 0.05588, 1.543), (0.1291, 0.06453, 1.571), (0.1452, 0.05588, 1.599), (0.157, 0.03226, 1.619), (0.1235, -1.304e-08, 1.645), (0.1202, -0.03226, 1.637), (0.1111, -0.05588, 1.616), (0.09878, -0.06453, 1.586), (0.08643, -0.05588, 1.556), (0.07739, -0.03226, 1.534), (0.07408, -7.451e-09, 1.526), (0.07739, 0.03226, 1.534), (0.08643, 0.05588, 1.556), (0.09878, 0.06453, 1.586), (0.1111, 0.05588, 1.616), (0.1202, 0.03226, 1.637), (0.08351, -1.397e-08, 1.659), (0.08127, -0.03226, 1.651), (0.07516, -0.05588, 1.628), (0.06681, -0.06453, 1.597), (0.05845, -0.05588, 1.565), (0.05234, -0.03226, 1.543), (0.0501, -8.382e-09, 1.534), (0.05234, 0.03226, 1.543), (0.05845, 0.05588, 1.565), (0.06681, 0.06453, 1.597), (0.07516, 0.05588, 1.628), (0.08127, 0.03226, 1.651), (0.04211, -1.397e-08, 1.667), (0.04099, -0.03226, 1.659), (0.0379, -0.05588, 1.635), (0.03369, -0.06453, 1.603), (0.02948, -0.05588, 1.571), (0.0264, -0.03226, 1.548), (0.02527, -8.382e-09, 1.539), (0.0264, 0.03226, 1.548), (0.02948, 0.05588, 1.571), (0.03369, 0.06453, 1.603), (0.0379, 0.05588, 1.635), (0.04099, 0.03226, 1.659), (3.306e-07, -1.397e-08, 1.67), (3.465e-07, -0.03226, 1.661), (3.465e-07, -0.05588, 1.638), (3.381e-07, -0.06453, 1.605), (3.381e-07, -0.05588, 1.573), (3.306e-07, -0.03226, 1.55), (3.381e-07, -8.382e-09, 1.541), (3.306e-07, 0.03226, 1.55), (3.381e-07, 0.05588, 1.573), (3.381e-07, 0.06453, 1.605), (3.465e-07, 0.05588, 1.638), (3.465e-07, 0.03226, 1.661), (-0.04211, -1.397e-08, 1.667), (-0.04098, -0.03226, 1.659), (-0.0379, -0.05588, 1.635), (-0.03369, -0.06453, 1.603), (-0.02948, -0.05588, 1.571), (-0.0264, -0.03226, 1.548), (-0.02527, -8.382e-09, 1.539), (-0.0264, 0.03226, 1.548), (-0.02948, 0.05588, 1.571), (-0.03369, 0.06453, 1.603), (-0.0379, 0.05588, 1.635), (-0.04098, 0.03226, 1.659), (-0.08351, -1.397e-08, 1.659), (-0.08127, -0.03226, 1.651), (-0.07516, -0.05588, 1.628), (-0.0668, -0.06453, 1.597), (-0.05845, -0.05588, 1.565), (-0.05234, -0.03226, 1.543), (-0.0501, -8.382e-09, 1.534), (-0.05234, 0.03226, 1.543), (-0.05845, 0.05588, 1.565), (-0.0668, 0.06453, 1.597), (-0.07516, 0.05588, 1.628), (-0.08127, 0.03226, 1.651), (-0.1235, -1.304e-08, 1.645), (-0.1202, -0.03226, 1.637), (-0.1111, -0.05588, 1.616), (-0.09878, -0.06453, 1.586), (-0.08643, -0.05588, 1.556), (-0.07739, -0.03226, 1.534), (-0.07408, -7.451e-09, 1.526), (-0.07739, 0.03226, 1.534), (-0.08643, 0.05588, 1.556), (-0.09878, 0.06453, 1.586), (-0.1111, 0.05588, 1.616), (-0.1202, 0.03226, 1.637), (-0.1613, -1.211e-08, 1.627), (-0.157, -0.03226, 1.619), (-0.1452, -0.05588, 1.599), (-0.1291, -0.06453, 1.571), (-0.1129, -0.05588, 1.543), (-0.1011, -0.03226, 1.522), (-0.09679, -7.451e-09, 1.515), (-0.1011, 0.03226, 1.522), (-0.1129, 0.05588, 1.543), (-0.1291, 0.06453, 1.571), (-0.1452, 0.05588, 1.599), (-0.157, 0.03226, 1.619), (-0.1964, -1.118e-08, 1.603), (-0.1912, -0.03226, 1.596), (-0.1768, -0.05588, 1.578), (-0.1571, -0.06453, 1.552), (-0.1375, -0.05588, 1.527), (-0.1231, -0.03226, 1.508), (-0.1178, -6.519e-09, 1.501), (-0.1231, 0.03226, 1.508), (-0.1375, 0.05588, 1.527), (-0.1571, 0.06453, 1.552), (-0.1768, 0.05588, 1.578), (-0.1912, 0.03226, 1.596), (-0.2281, -1.024e-08, 1.575), (-0.222, -0.03226, 1.569), (-0.2053, -0.05588, 1.553), (-0.1825, -0.06453, 1.53), (-0.1597, -0.05588, 1.507), (-0.143, -0.03226, 1.49), (-0.1369, -5.588e-09, 1.484), (-0.143, 0.03226, 1.49), (-0.1597, 0.05588, 1.507), (-0.1825, 0.06453, 1.53), (-0.2053, 0.05588, 1.553), (-0.222, 0.03226, 1.569), (-0.256, -8.382e-09, 1.544), (-0.2491, -0.03226, 1.538), (-0.2304, -0.05588, 1.524), (-0.2048, -0.06453, 1.504), (-0.1792, -0.05588, 1.485), (-0.1604, -0.03226, 1.47), (-0.1536, -5.588e-09, 1.465), (-0.1604, 0.03226, 1.47), (-0.1792, 0.05588, 1.485), (-0.2048, 0.06453, 1.504), (-0.2304, 0.05588, 1.524), (-0.2491, 0.03226, 1.538), (-0.2794, -7.451e-09, 1.509), (-0.2719, -0.03226, 1.504), (-0.2515, -0.05588, 1.493), (-0.2235, -0.06453, 1.476), (-0.1956, -0.05588, 1.46), (-0.1751, -0.03226, 1.448), (-0.1677, -4.657e-09, 1.444), (-0.1751, 0.03226, 1.448), (-0.1956, 0.05588, 1.46), (-0.2235, 0.06453, 1.476), (-0.2515, 0.05588, 1.493), (-0.2719, 0.03226, 1.504), (-0.2981, -5.588e-09, 1.471), (-0.2901, -0.03226, 1.467), (-0.2683, -0.05588, 1.458), (-0.2385, -0.06453, 1.446), (-0.2087, -0.05588, 1.434), (-0.1868, -0.03226, 1.425), (-0.1789, -2.794e-09, 1.421), (-0.1868, 0.03226, 1.425), (-0.2087, 0.05588, 1.434), (-0.2385, 0.06453, 1.446), (-0.2683, 0.05588, 1.458), (-0.2901, 0.03226, 1.467), (-0.3117, -3.725e-09, 1.431), (-0.3033, -0.03226, 1.429), (-0.2805, -0.05588, 1.422), (-0.2493, -0.06453, 1.414), (-0.2182, -0.05588, 1.406), (-0.1953, -0.03226, 1.4), (-0.187, -1.863e-09, 1.397), (-0.1953, 0.03226, 1.4), (-0.2182, 0.05588, 1.406), (-0.2493, 0.06453, 1.414), (-0.2805, 0.05588, 1.422), (-0.3033, 0.03226, 1.429), (-0.3199, -1.863e-09, 1.389), (-0.3113, -0.03226, 1.388), (-0.2879, -0.05588, 1.385), (-0.2559, -0.06453, 1.381), (-0.2239, -0.05588, 1.377), (-0.2005, -0.03226, 1.374), (-0.1919, -9.313e-10, 1.373), (-0.2005, 0.03226, 1.374), (-0.2239, 0.05588, 1.377), (-0.2559, 0.06453, 1.381), (-0.2879, 0.05588, 1.385), (-0.3113, 0.03226, 1.388), (-0.3226, 0.0, 1.347), (-0.314, -0.03226, 1.347), (-0.2904, -0.05588, 1.347), (-0.2581, -0.06453, 1.347), (-0.2259, -0.05588, 1.347), (-0.2022, -0.03226, 1.347), (-0.1936, 0.0, 1.347), (-0.2022, 0.03226, 1.347), (-0.2259, 0.05588, 1.347), (-0.2581, 0.06453, 1.347), (-0.2904, 0.05588, 1.347), (-0.314, 0.03226, 1.347), (-0.4679, -0.4679, 1.354), (-0.4679, 0.4679, 1.354), (0.4679, -0.4679, 1.354), (0.4679, 0.4679, 1.354), (0.000324, -0.5857, 0.5914), (-0.5194, -0.5194, 1.021), (0.5723, -0.5723, 0.6779), (-0.5417, 0.5417, 0.876), (0.5996, 0.5996, 0.5012), (0.0002575, 0.6143, 0.4062), (-0.5194, -0.5194, 1.021), (0.000324, -0.5857, 0.5914), (0.5723, -0.5723, 0.6779), (-0.5417, 0.5417, 0.876), (0.5996, 0.5996, 0.5012), (0.0002575, 0.6143, 0.4062)], [], [(0, 12, 13, 1), (1, 13, 14, 2), (2, 14, 15, 3), (3, 15, 16, 4), (4, 16, 17, 5), (5, 17, 18, 6), (6, 18, 19, 7), (7, 19, 20, 8), (8, 20, 21, 9), (9, 21, 22, 10), (10, 22, 23, 11), (0, 11, 23, 12), (12, 24, 25, 13), (13, 25, 26, 14), (14, 26, 27, 15), (15, 27, 28, 16), (16, 28, 29, 17), (17, 29, 30, 18), (18, 30, 31, 19), (19, 31, 32, 20), (20, 32, 33, 21), (21, 33, 34, 22), (22, 34, 35, 23), (23, 35, 24, 12), (24, 36, 37, 25), (25, 37, 38, 26), (26, 38, 39, 27), (27, 39, 40, 28), (28, 40, 41, 29), (29, 41, 42, 30), (30, 42, 43, 31), (31, 43, 44, 32), (32, 44, 45, 33), (33, 45, 46, 34), (34, 46, 47, 35), (35, 47, 36, 24), (36, 48, 49, 37), (37, 49, 50, 38), (38, 50, 51, 39), (39, 51, 52, 40), (40, 52, 53, 41), (41, 53, 54, 42), (42, 54, 55, 43), (43, 55, 56, 44), (44, 56, 57, 45), (45, 57, 58, 46), (46, 58, 59, 47), (47, 59, 48, 36), (48, 60, 61, 49), (49, 61, 62, 50), (50, 62, 63, 51), (51, 63, 64, 52), (52, 64, 65, 53), (53, 65, 66, 54), (54, 66, 67, 55), (55, 67, 68, 56), (56, 68, 69, 57), (57, 69, 70, 58), (58, 70, 71, 59), (59, 71, 60, 48), (60, 72, 73, 61), (61, 73, 74, 62), (62, 74, 75, 63), (63, 75, 76, 64), (64, 76, 77, 65), (65, 77, 78, 66), (66, 78, 79, 67), (67, 79, 80, 68), (68, 80, 81, 69), (69, 81, 82, 70), (70, 82, 83, 71), (71, 83, 72, 60), (72, 84, 85, 73), (73, 85, 86, 74), (74, 86, 87, 75), (75, 87, 88, 76), (76, 88, 89, 77), (77, 89, 90, 78), (78, 90, 91, 79), (79, 91, 92, 80), (80, 92, 93, 81), (81, 93, 94, 82), (82, 94, 95, 83), (83, 95, 84, 72), (84, 96, 97, 85), (85, 97, 98, 86), (86, 98, 99, 87), (87, 99, 100, 88), (88, 100, 101, 89), (89, 101, 102, 90), (90, 102, 103, 91), (91, 103, 104, 92), (92, 104, 105, 93), (93, 105, 106, 94), (94, 106, 107, 95), (95, 107, 96, 84), (96, 108, 109, 97), (97, 109, 110, 98), (98, 110, 111, 99), (99, 111, 112, 100), (100, 112, 113, 101), (101, 113, 114, 102), (102, 114, 115, 103), (103, 115, 116, 104), (104, 116, 117, 105), (105, 117, 118, 106), (106, 118, 119, 107), (107, 119, 108, 96), (108, 120, 121, 109), (109, 121, 122, 110), (110, 122, 123, 111), (111, 123, 124, 112), (112, 124, 125, 113), (113, 125, 126, 114), (114, 126, 127, 115), (115, 127, 128, 116), (116, 128, 129, 117), (117, 129, 130, 118), (118, 130, 131, 119), (119, 131, 120, 108), (120, 132, 133, 121), (121, 133, 134, 122), (122, 134, 135, 123), (123, 135, 136, 124), (124, 136, 137, 125), (125, 137, 138, 126), (126, 138, 139, 127), (127, 139, 140, 128), (128, 140, 141, 129), (129, 141, 142, 130), (130, 142, 143, 131), (131, 143, 132, 120), (132, 144, 145, 133), (133, 145, 146, 134), (134, 146, 147, 135), (135, 147, 148, 136), (136, 148, 149, 137), (137, 149, 150, 138), (138, 150, 151, 139), (139, 151, 152, 140), (140, 152, 153, 141), (141, 153, 154, 142), (142, 154, 155, 143), (143, 155, 144, 132), (144, 156, 157, 145), (145, 157, 158, 146), (146, 158, 159, 147), (147, 159, 160, 148), (148, 160, 161, 149), (149, 161, 162, 150), (150, 162, 163, 151), (151, 163, 164, 152), (152, 164, 165, 153), (153, 165, 166, 154), (154, 166, 167, 155), (155, 167, 156, 144), (156, 168, 169, 157), (157, 169, 170, 158), (158, 170, 171, 159), (159, 171, 172, 160), (160, 172, 173, 161), (161, 173, 174, 162), (162, 174, 175, 163), (163, 175, 176, 164), (164, 176, 177, 165), (165, 177, 178, 166), (166, 178, 179, 167), (167, 179, 168, 156), (168, 180, 181, 169), (169, 181, 182, 170), (170, 182, 183, 171), (171, 183, 184, 172), (172, 184, 185, 173), (173, 185, 186, 174), (174, 186, 187, 175), (175, 187, 188, 176), (176, 188, 189, 177), (177, 189, 190, 178), (178, 190, 191, 179), (179, 191, 180, 168), (180, 192, 193, 181), (181, 193, 194, 182), (182, 194, 195, 183), (183, 195, 196, 184), (184, 196, 197, 185), (185, 197, 198, 186), (186, 198, 199, 187), (187, 199, 200, 188), (188, 200, 201, 189), (189, 201, 202, 190), (190, 202, 203, 191), (191, 203, 192, 180), (192, 204, 205, 193), (193, 205, 206, 194), (194, 206, 207, 195), (195, 207, 208, 196), (196, 208, 209, 197), (197, 209, 210, 198), (198, 210, 211, 199), (199, 211, 212, 200), (200, 212, 213, 201), (201, 213, 214, 202), (202, 214, 215, 203), (203, 215, 204, 192), (204, 216, 217, 205), (205, 217, 218, 206), (206, 218, 219, 207), (207, 219, 220, 208), (208, 220, 221, 209), (209, 221, 222, 210), (210, 222, 223, 211), (211, 223, 224, 212), (212, 224, 225, 213), (213, 225, 226, 214), (214, 226, 227, 215), (215, 227, 216, 204), (216, 228, 229, 217), (217, 229, 230, 218), (218, 230, 231, 219), (219, 231, 232, 220), (220, 232, 233, 221), (221, 233, 234, 222), (222, 234, 235, 223), (223, 235, 236, 224), (224, 236, 237, 225), (225, 237, 238, 226), (226, 238, 239, 227), (227, 239, 228, 216), (228, 240, 241, 229), (229, 241, 242, 230), (230, 242, 243, 231), (231, 243, 244, 232), (232, 244, 245, 233), (233, 245, 246, 234), (234, 246, 247, 235), (235, 247, 248, 236), (236, 248, 249, 237), (237, 249, 250, 238), (238, 250, 251, 239), (239, 251, 240, 228), (240, 252, 253, 241), (241, 253, 254, 242), (242, 254, 255, 243), (243, 255, 256, 244), (244, 256, 257, 245), (245, 257, 258, 246), (246, 258, 259, 247), (247, 259, 260, 248), (248, 260, 261, 249), (249, 261, 262, 250), (250, 262, 263, 251), (251, 263, 252, 240), (252, 264, 265, 253), (253, 265, 266, 254), (254, 266, 267, 255), (255, 267, 268, 256), (256, 268, 269, 257), (257, 269, 270, 258), (258, 270, 271, 259), (259, 271, 272, 260), (260, 272, 273, 261), (261, 273, 274, 262), (262, 274, 275, 263), (263, 275, 264, 252), (264, 276, 277, 265), (265, 277, 278, 266), (266, 278, 279, 267), (267, 279, 280, 268), (268, 280, 281, 269), (269, 281, 282, 270), (270, 282, 283, 271), (271, 283, 284, 272), (272, 284, 285, 273), (273, 285, 286, 274), (274, 286, 287, 275), (275, 287, 276, 264), (276, 288, 289, 277), (277, 289, 290, 278), (278, 290, 291, 279), (279, 291, 292, 280), (280, 292, 293, 281), (281, 293, 294, 282), (282, 294, 295, 283), (283, 295, 296, 284), (284, 296, 297, 285), (285, 297, 298, 286), (286, 298, 299, 287), (287, 299, 288, 276), (303, 301, 300, 302), (306, 314, 303, 302), (312, 304, 315, 308), (314, 309, 313, 301, 303), (313, 310, 300, 301), (310, 311, 306, 302, 300), (304, 305, 307, 315)])
me_mesh_085.polygons.foreach_set('material_index', [1, 1, 1, 1, 1, 1, 1, 1, 1, 1, 1, 1, 1, 1, 1, 1, 1, 1, 1, 1, 1, 1, 1, 1, 1, 1, 1, 1, 1, 1, 1, 1, 1, 1, 1, 1, 1, 1, 1, 1, 1, 1, 1, 1, 1, 1, 1, 1, 1, 1, 1, 1, 1, 1, 1, 1, 1, 1, 1, 1, 1, 1, 1, 1, 1, 1, 1, 1, 1, 1, 1, 1, 1, 1, 1, 1, 1, 1, 1, 1, 1, 1, 1, 1, 1, 1, 1, 1, 1, 1, 1, 1, 1, 1, 1, 1, 1, 1, 1, 1, 1, 1, 1, 1, 1, 1, 1, 1, 1, 1, 1, 1, 1, 1, 1, 1, 1, 1, 1, 1, 1, 1, 1, 1, 1, 1, 1, 1, 1, 1, 1, 1, 1, 1, 1, 1, 1, 1, 1, 1, 1, 1, 1, 1, 1, 1, 1, 1, 1, 1, 1, 1, 1, 1, 1, 1, 1, 1, 1, 1, 1, 1, 1, 1, 1, 1, 1, 1, 1, 1, 1, 1, 1, 1, 1, 1, 1, 1, 1, 1, 1, 1, 1, 1, 1, 1, 1, 1, 1, 1, 1, 1, 1, 1, 1, 1, 1, 1, 1, 1, 1, 1, 1, 1, 1, 1, 1, 1, 1, 1, 1, 1, 1, 1, 1, 1, 1, 1, 1, 1, 1, 1, 1, 1, 1, 1, 1, 1, 1, 1, 1, 1, 1, 1, 1, 1, 1, 1, 1, 1, 1, 1, 1, 1, 1, 1, 1, 1, 1, 1, 1, 1, 1, 1, 1, 1, 1, 1, 1, 1, 1, 1, 1, 1, 1, 1, 1, 1, 1, 1, 1, 1, 1, 1, 1, 1, 1, 1, 1, 1, 1, 1, 1, 1, 1, 1, 1, 1, 0, 0, 2, 0, 0, 0, 2])
_k = set([(304, 305), (304, 312), (305, 307), (306, 311), (306, 314), (307, 315), (308, 312), (308, 315), (309, 313), (309, 314), (310, 311), (310, 313)])
me_mesh_085.attributes.new('sharp_edge', 'BOOLEAN', 'EDGE').data.foreach_set('value', [ (min(e.vertices), max(e.vertices)) in _k for e in me_mesh_085.edges])
me_mesh_085.materials.append(mat_conrete)
me_mesh_085.materials.append(mat_metal)
me_mesh_085.materials.append(mat_black)
me_mesh_085.use_remesh_preserve_volume = False
me_mesh_085.use_remesh_preserve_attributes = False
me_mesh_085.use_mirror_vertex_groups = False
me_mesh_085.update()
me_mesh_086 = bpy.data.meshes.new('Mesh.086')
me_mesh_086.from_pydata([(-0.677, -0.677, 0.0), (-0.677, 0.677, 0.0), (-0.0006384, -0.5859, 0.59), (-0.001087, -0.677, 0.0), (-0.5197, -0.5197, 1.019), (-0.00109, 0.677, 0.0), (-0.5421, 0.5421, 0.8739), (-0.0007115, 0.6145, 0.4047), (-0.001087, -0.677, 0.0), (-0.0006384, -0.5859, 0.59), (-0.5197, -0.5197, 1.019), (-0.00109, 0.677, 0.0), (-0.5421, 0.5421, 0.8739), (-0.0007115, 0.6145, 0.4047), (0.0007403, -0.677, 0.0), (0.001297, -0.586, 0.5893), (0.5727, -0.5727, 0.6758), (0.0007042, -0.5609, 0.0), (0.5999, 0.5999, 0.4992), (0.0006886, 0.6221, 0.3554), (0.0007395, 0.6146, 0.4043), (0.0009112, 0.677, 0.0)], [], [(0, 4, 12, 1), (1, 12, 13, 11), (1, 11, 8, 0), (7, 6, 10, 2), (8, 9, 4, 0), (2, 3, 5, 7), (19, 21, 17), (20, 19, 17, 14, 15), (18, 20, 15, 16)])
me_mesh_086.polygons.foreach_set('material_index', [0, 0, 0, 2, 0, 2, 2, 2, 2])
_k = set([(2, 3), (2, 10), (3, 5), (4, 9), (4, 12), (5, 7), (6, 7), (6, 10), (8, 9), (8, 11), (11, 13), (12, 13), (14, 15), (14, 17), (15, 16), (16, 18), (17, 21), (18, 20), (19, 20), (19, 21)])
me_mesh_086.attributes.new('sharp_edge', 'BOOLEAN', 'EDGE').data.foreach_set('value', [ (min(e.vertices), max(e.vertices)) in _k for e in me_mesh_086.edges])
me_mesh_086.materials.append(mat_conrete)
me_mesh_086.materials.append(mat_metal)
me_mesh_086.materials.append(mat_black)
me_mesh_086.use_remesh_preserve_volume = False
me_mesh_086.use_remesh_preserve_attributes = False
me_mesh_086.use_mirror_vertex_groups = False
me_mesh_086.update()
me_mesh_088 = bpy.data.meshes.new('Mesh.088')
me_mesh_088.from_pydata([(-0.6404, -0.6404, 0.04128), (-0.6404, -0.6404, 0.4621), (-0.6186, -0.6186, 0.4659), (-0.6186, -0.6186, 0.8725), (-0.6404, -0.6404, 0.8767), (-0.6404, -0.6404, 1.298), (-0.6404, -0.3642, 0.04128), (-0.6404, -0.2221, 0.4621), (-0.6404, 0.05986, 1.298), (-0.6404, -0.08219, 0.8767), (-0.6186, -0.2212, 0.4659), (-0.6186, -0.084, 0.8725), (-0.07158, -0.0937, 0.8725), (-0.07164, -0.6186, 0.8725), (-0.2052, -0.6186, 0.4659), (-0.3447, -0.3694, 0.04128), (-0.3446, -0.6404, 0.04128), (-0.2064, -0.2298, 0.4621), (-0.2064, -0.6404, 0.4621), (0.06796, -0.6404, 1.298), (-0.07026, -0.6404, 0.8767), (0.0681, 0.04728, 1.298), (-0.6404, -0.2221, 0.4621), (-0.6404, -0.3642, 0.04128), (-0.6404, 0.05986, 1.298), (-0.6404, -0.08219, 0.8767), (-0.6186, -0.084, 0.8725), (-0.6186, -0.2212, 0.4659), (-0.2064, -0.2298, 0.4621), (-0.2064, -0.2298, 0.4621), (-0.2064, -0.2298, 0.4621), (-0.2052, -0.6186, 0.4659), (-0.07158, -0.0937, 0.8725), (-0.07158, -0.0937, 0.8725), (-0.07158, -0.0937, 0.8725), (-0.07164, -0.6186, 0.8725), (-0.3447, -0.3694, 0.04128), (-0.3446, -0.6404, 0.04128), (-0.2064, -0.6404, 0.4621), (0.06796, -0.6404, 1.298), (-0.07026, -0.6404, 0.8767), (0.0681, 0.04728, 1.298)], [], [(0, 1, 22, 23), (2, 3, 26, 27), (4, 5, 24, 25), (38, 29, 22, 1), (16, 38, 1, 0), (9, 8, 41, 34), (31, 28, 32, 13), (18, 37, 36, 17), (6, 7, 17, 36), (40, 34, 41, 19), (39, 21, 24, 5), (27, 30, 14, 2), (14, 35, 3, 2), (20, 39, 5, 4), (35, 33, 26, 3), (25, 12, 20, 4), (23, 15, 16, 0), (10, 11, 32, 28)])
me_mesh_088.polygons.foreach_set('material_index', [0, 0, 0, 0, 0, 1, 1, 1, 1, 1, 0, 0, 0, 0, 0, 0, 0, 1])
_k = set([(6, 7), (6, 36), (7, 17), (8, 9), (8, 41), (9, 34), (10, 11), (10, 28), (11, 32), (12, 20), (12, 25), (13, 31), (13, 32), (14, 30), (14, 35), (15, 16), (15, 23), (16, 38), (17, 18), (18, 37), (19, 40), (19, 41), (20, 39), (21, 24), (21, 39), (22, 23), (22, 29), (24, 25), (26, 27), (26, 33), (27, 30), (28, 31), (29, 38), (33, 35), (34, 40), (36, 37)])
me_mesh_088.attributes.new('sharp_edge', 'BOOLEAN', 'EDGE').data.foreach_set('value', [ (min(e.vertices), max(e.vertices)) in _k for e in me_mesh_088.edges])
me_mesh_088.materials.append(mat_wood)
me_mesh_088.materials.append(mat_black)
me_mesh_088.use_remesh_preserve_volume = False
me_mesh_088.use_remesh_preserve_attributes = False
me_mesh_088.use_mirror_vertex_groups = False
me_mesh_088.update()
me_mesh_089 = bpy.data.meshes.new('Mesh.089')
me_mesh_089.from_pydata([(-0.6404, 0.6404, 0.04128), (-0.6404, 0.6404, 0.4621), (0.6404, 0.6404, 0.04128), (0.6404, 0.6404, 0.4621), (-0.6186, 0.6186, 0.4659), (-0.6186, 0.6186, 0.8725), (0.6186, 0.6186, 0.4659), (0.6186, 0.6186, 0.8725), (-0.6404, 0.6404, 0.8767), (-0.6404, 0.6404, 1.298), (0.6404, 0.6404, 0.8767), (0.6404, 0.6404, 1.298), (-0.6404, -0.3624, 0.04128), (-0.6404, -0.2201, 0.4621), (-0.6404, 0.06229, 1.298), (-0.6404, -0.07999, 0.8767), (-0.6186, -0.2192, 0.4659), (-0.6186, -0.08177, 0.8725), (0.6186, 0.5983, 0.8725), (0.6186, 0.597, 0.4659), (-0.07053, -0.09092, 0.8725), (0.6404, 0.6189, 0.4621), (0.6404, 0.6176, 0.04128), (-0.3437, -0.3672, 0.04128), (-0.2054, -0.2273, 0.4621), (0.6404, 0.6214, 1.298), (0.6404, 0.6201, 0.8767), (0.06918, 0.05037, 1.298), (-0.6404, -0.2201, 0.4621), (-0.6404, -0.3624, 0.04128), (-0.6404, 0.06229, 1.298), (-0.6404, -0.07999, 0.8767), (-0.6186, -0.08177, 0.8725), (-0.6186, -0.2192, 0.4659), (0.6186, 0.5983, 0.8725), (0.6186, 0.597, 0.4659), (-0.07053, -0.09092, 0.8725), (-0.07053, -0.09092, 0.8725), (-0.07053, -0.09092, 0.8725), (-0.2054, -0.2273, 0.4621), (-0.2054, -0.2273, 0.4621), (-0.2054, -0.2273, 0.4621), (0.6404, 0.6189, 0.4621), (0.6404, 0.6176, 0.04128), (0.6404, 0.6201, 0.8767), (-0.3437, -0.3672, 0.04128), (0.6404, 0.6214, 1.298), (0.06918, 0.05037, 1.298)], [], [(0, 1, 3, 2), (2, 3, 42, 43), (0, 2, 43, 45, 12), (3, 1, 28, 40, 42), (4, 5, 7, 6), (6, 7, 34, 35), (4, 6, 35, 39, 33), (7, 5, 32, 36, 34), (8, 9, 11, 10), (10, 11, 46, 44), (8, 10, 44, 37, 31), (11, 9, 30, 27, 46), (33, 32, 5, 4), (38, 17, 16, 41), (22, 21, 24, 23), (24, 13, 29, 23), (26, 25, 47, 20), (19, 18, 38, 41), (12, 28, 1, 0), (31, 30, 9, 8), (47, 14, 15, 20)])
me_mesh_089.polygons.foreach_set('material_index', [0, 0, 0, 0, 0, 0, 0, 0, 0, 0, 0, 0, 0, 1, 1, 1, 1, 1, 0, 0, 1])
_k = set([(12, 28), (12, 45), (13, 24), (13, 29), (14, 15), (14, 47), (15, 20), (16, 17), (16, 41), (17, 38), (18, 19), (18, 38), (19, 41), (20, 26), (21, 22), (21, 24), (22, 23), (23, 29), (25, 26), (25, 47), (27, 30), (27, 46), (28, 40), (30, 31), (31, 37), (32, 33), (32, 36), (33, 39), (34, 35), (34, 36), (35, 39), (37, 44), (40, 42), (42, 43), (43, 45), (44, 46)])
me_mesh_089.attributes.new('sharp_edge', 'BOOLEAN', 'EDGE').data.foreach_set('value', [ (min(e.vertices), max(e.vertices)) in _k for e in me_mesh_089.edges])
me_mesh_089.materials.append(mat_wood)
me_mesh_089.materials.append(mat_black)
me_mesh_089.use_remesh_preserve_volume = False
me_mesh_089.use_remesh_preserve_attributes = False
me_mesh_089.use_mirror_vertex_groups = False
me_mesh_089.update()
me_mesh_090 = bpy.data.meshes.new('Mesh.090')
me_mesh_090.from_pydata([(0.6404, -0.6404, 0.04128), (0.6404, -0.6404, 0.4621), (0.6186, -0.6186, 0.4659), (0.6186, -0.6186, 0.8725), (0.6404, -0.6404, 0.8767), (0.6404, -0.6404, 1.298), (-0.2043, -0.6404, 0.4621), (-0.0681, -0.6404, 0.8767), (0.07018, -0.6404, 1.298), (-0.3426, -0.6404, 0.04128), (-0.2031, -0.6186, 0.4659), (0.6186, 0.5956, 0.8725), (-0.06948, -0.6186, 0.8725), (-0.06942, -0.09244, 0.8725), (0.6186, 0.5944, 0.4659), (0.6404, 0.6187, 1.298), (0.07028, 0.04879, 1.298), (0.6404, 0.6174, 0.8767), (-0.3426, -0.3686, 0.04128), (0.6404, 0.6148, 0.04128), (0.6404, 0.6162, 0.4621), (-0.2043, -0.2288, 0.4621), (0.07018, -0.6404, 1.298), (-0.0681, -0.6404, 0.8767), (-0.2043, -0.6404, 0.4621), (-0.3426, -0.6404, 0.04128), (-0.06948, -0.6186, 0.8725), (-0.2031, -0.6186, 0.4659), (0.6186, 0.5956, 0.8725), (0.6186, 0.5944, 0.4659), (-0.06942, -0.09244, 0.8725), (-0.06942, -0.09244, 0.8725), (-0.06942, -0.09244, 0.8725), (0.6404, 0.6174, 0.8767), (0.07028, 0.04879, 1.298), (0.6404, 0.6187, 1.298), (0.6404, 0.6148, 0.04128), (-0.3426, -0.3686, 0.04128), (-0.2043, -0.2288, 0.4621), (-0.2043, -0.2288, 0.4621), (-0.2043, -0.2288, 0.4621), (0.6404, 0.6162, 0.4621)], [], [(0, 1, 24, 25), (2, 3, 26, 27), (4, 5, 22, 23), (41, 40, 24, 1), (19, 41, 1, 0), (29, 28, 3, 2), (27, 39, 29, 2), (35, 16, 22, 5), (33, 35, 5, 4), (14, 38, 31, 11), (20, 36, 37, 21), (28, 32, 26, 3), (23, 30, 33, 4), (13, 34, 15, 17), (37, 9, 6, 21), (38, 10, 12, 31), (25, 18, 19, 0), (13, 7, 8, 34)])
me_mesh_090.polygons.foreach_set('material_index', [0, 0, 0, 0, 0, 0, 0, 0, 0, 1, 1, 0, 0, 1, 1, 1, 0, 1])
_k = set([(6, 9), (6, 21), (7, 8), (7, 13), (8, 34), (9, 37), (10, 12), (10, 38), (11, 14), (11, 31), (12, 31), (13, 17), (14, 38), (15, 17), (15, 34), (16, 22), (16, 35), (18, 19), (18, 25), (19, 41), (20, 21), (20, 36), (22, 23), (23, 30), (24, 25), (24, 40), (26, 27), (26, 32), (27, 39), (28, 29), (28, 32), (29, 39), (30, 33), (33, 35), (36, 37), (40, 41)])
me_mesh_090.attributes.new('sharp_edge', 'BOOLEAN', 'EDGE').data.foreach_set('value', [ (min(e.vertices), max(e.vertices)) in _k for e in me_mesh_090.edges])
me_mesh_090.materials.append(mat_wood)
me_mesh_090.materials.append(mat_black)
me_mesh_090.use_remesh_preserve_volume = False
me_mesh_090.use_remesh_preserve_attributes = False
me_mesh_090.use_mirror_vertex_groups = False
me_mesh_090.update()
me_cube_007 = bpy.data.meshes.new('Cube.007')
me_cube_007.from_pydata([(-0.88, -0.88, 2.0), (-1.0, 0.88, 0.12), (1.0, -0.88, 0.12), (1.0, 0.88, 0.12), (-0.88, -1.0, 1.88), (-1.0, 0.88, 1.88), (1.0, 0.88, 1.88), (1.0, -0.88, 1.88), (0.88, 1.0, 1.88), (0.88, 1.0, 0.12), (-1.0, -0.88, 0.12), (-1.0, -0.88, 1.88), (1.0, -1.0, 2.0), (0.88, -0.88, 0.0), (-0.88, 1.0, 0.12), (-0.88, -0.88, 0.0), (-1.0, -1.0, 2.0), (-0.88, 1.0, 1.88), (-1.0, 1.0, 2.0), (-0.88, 0.88, 0.0), (0.88, 0.88, 0.0), (1.0, 1.0, 2.0), (-1.0, 1.0, 0.0), (-1.0, -1.0, 0.0), (1.0, 1.0, 0.0), (1.0, -1.0, 0.0), (-0.88, 0.88, 2.0), (0.88, 0.88, 2.0), (0.88, -0.88, 2.0), (-0.88, -1.0, 0.12), (0.88, -1.0, 1.88), (0.88, -1.0, 0.12), (-0.88, -0.88, 1.925), (-0.88, 0.88, 1.925), (0.88, 0.88, 1.925), (0.88, -0.88, 1.925), (-0.88, 0.925, 1.88), (-0.88, 0.925, 0.12), (0.88, 0.925, 0.12), (0.88, 0.925, 1.88), (-0.925, 0.88, 0.12), (-0.925, -0.88, 0.12), (-0.925, -0.88, 1.88), (-0.925, 0.88, 1.88), (0.88, -0.925, 1.88), (0.88, -0.925, 0.12), (-0.88, -0.925, 0.12), (-0.88, -0.925, 1.88), (0.925, 0.88, 1.88), (0.925, 0.88, 0.12), (0.925, -0.88, 0.12), (0.925, -0.88, 1.88), (-0.88, 0.88, 0.07502), (-0.88, -0.88, 0.07502), (0.88, 0.88, 0.07502), (0.88, -0.88, 0.07502)], [], [(5, 1, 40, 43), (17, 8, 39, 36), (7, 2, 50, 51), (15, 19, 52, 53), (0, 26, 18, 16), (26, 27, 21, 18), (27, 28, 12, 21), (28, 0, 16, 12), (6, 3, 24, 21), (3, 2, 25, 24), (7, 6, 21, 12), (2, 7, 12, 25), (29, 4, 16, 23), (30, 31, 25, 12), (31, 29, 23, 25), (4, 30, 12, 16), (10, 1, 22, 23), (11, 10, 23, 16), (5, 11, 16, 18), (1, 5, 18, 22), (17, 14, 22, 18), (14, 9, 24, 22), (8, 17, 18, 21), (9, 8, 21, 24), (19, 15, 23, 22), (20, 19, 22, 24), (13, 20, 24, 25), (15, 13, 25, 23), (29, 31, 45, 46), (28, 27, 34, 35), (26, 0, 32, 33), (0, 28, 35, 32), (27, 26, 33, 34), (14, 17, 36, 37), (8, 9, 38, 39), (9, 14, 37, 38), (10, 11, 42, 41), (11, 5, 43, 42), (1, 10, 41, 40), (30, 4, 47, 44), (31, 30, 44, 45), (4, 29, 46, 47), (2, 3, 49, 50), (6, 7, 51, 48), (3, 6, 48, 49), (13, 15, 53, 55), (19, 20, 54, 52), (20, 13, 55, 54)])
me_cube_007.materials.append(mat_metal_007)
me_cube_007.materials.append(mat_wood_005)
me_cube_007.use_remesh_preserve_volume = False
me_cube_007.use_remesh_preserve_attributes = False
me_cube_007.use_mirror_vertex_groups = False
me_cube_007.update()
me_mesh_091 = bpy.data.meshes.new('Mesh.091')
me_mesh_091.from_pydata([(-2.086e-07, 0.5622, -5.96e-08), (0.2151, 0.5194, -5.96e-08), (0.3975, 0.3975, -5.96e-08), (0.5194, 0.2151, -5.96e-08), (0.5622, -4.768e-07, -5.96e-08), (0.5194, -0.2151, -5.96e-08), (0.3975, -0.3975, -5.96e-08), (0.2151, -0.5194, -5.96e-08), (-1.192e-07, -0.5622, -5.96e-08), (-0.2151, -0.5194, -5.96e-08), (-0.3975, -0.3975, -5.96e-08), (-0.5194, -0.2151, -5.96e-08), (-0.5622, -4.47e-07, -5.96e-08), (-0.5194, 0.2151, -5.96e-08), (-0.3975, 0.3975, -5.96e-08), (-0.2151, 0.5194, -5.96e-08), (-2.086e-07, 0.5622, 1.091), (0.2151, 0.5194, 1.091), (0.3975, 0.3975, 1.091), (0.5194, 0.2151, 1.091), (0.5622, -4.768e-07, 1.091), (0.5194, -0.2151, 1.091), (0.3975, -0.3975, 1.091), (0.2151, -0.5194, 1.091), (-0.2151, -0.5194, 1.091), (-0.3975, -0.3975, 1.091), (-0.5194, -0.2151, 1.091), (-0.5194, 0.2151, 1.091), (-0.2151, 0.5194, 1.091), (-1.192e-07, -0.5622, 1.091), (-0.5622, -4.47e-07, 1.091), (-0.3975, 0.3975, 1.091), (0.2151, 0.5194, 1.053), (0.3975, 0.3975, 1.053), (0.5194, 0.2151, 1.053), (0.5622, -4.768e-07, 1.053), (0.5194, -0.2151, 1.053), (0.3975, -0.3975, 1.053), (0.2151, -0.5194, 1.053), (-1.192e-07, -0.5622, 1.053), (-0.2151, -0.5194, 1.053), (-0.3975, -0.3975, 1.053), (-0.5194, -0.2151, 1.053), (-0.5622, -4.47e-07, 1.053), (-0.5194, 0.2151, 1.053), (-0.3975, 0.3975, 1.053), (-0.2151, 0.5194, 1.053), (-2.086e-07, 0.5622, 1.053), (-2.086e-07, 0.5818, 1.052), (-2.086e-07, 0.5818, 1.091), (-0.2227, 0.5375, 1.091), (-0.4114, -0.4114, 1.091), (-0.5375, -0.2227, 1.091), (-0.2227, -0.5375, 1.091), (0.4114, -0.4114, 1.091), (0.2227, -0.5375, 1.091), (0.5375, -0.2227, 1.091), (0.5818, -4.768e-07, 1.091), (0.5375, 0.2227, 1.091), (0.4114, 0.4114, 1.091), (0.2227, 0.5375, 1.091), (0.2227, 0.5375, 1.052), (0.4114, 0.4114, 1.052), (0.5375, 0.2227, 1.052), (0.5818, -4.768e-07, 1.052), (0.5375, -0.2227, 1.052), (0.4114, -0.4114, 1.052), (0.2227, -0.5375, 1.052), (-0.2227, -0.5375, 1.052), (-0.4114, -0.4114, 1.052), (-0.5375, -0.2227, 1.052), (-0.5375, 0.2227, 1.091), (-0.5375, 0.2227, 1.052), (-0.2227, 0.5375, 1.052), (-1.192e-07, -0.5818, 1.052), (-0.5818, -4.47e-07, 1.052), (-0.4114, 0.4114, 1.052), (-0.4114, 0.4114, 1.091), (-0.5818, -4.47e-07, 1.091), (-1.192e-07, -0.5818, 1.091), (0.5194, -0.2151, 1.738), (0.5622, -4.768e-07, 1.721), (-0.2151, -0.5194, 1.648), (-0.5194, 0.2151, 1.513), (-0.5622, -4.47e-07, 1.53), (-2.086e-07, 0.5622, 1.561), (-0.2151, 0.5194, 1.53), (-0.3975, 0.3975, 1.513), (0.5194, 0.2151, 1.689), (-0.5194, -0.2151, 1.562), (-0.3975, -0.3975, 1.603), (0.2151, 0.5194, 1.603), (0.3975, 0.3975, 1.648), (0.3975, -0.3975, 1.739), (0.2151, -0.5194, 1.721), (-8.941e-08, -0.5622, 1.69), (0.5622, -4.768e-07, 1.721), (0.5194, -0.2151, 1.738), (-8.941e-08, -0.5622, 1.69), (-0.2151, -0.5194, 1.648), (-0.5622, -4.47e-07, 1.53), (-0.5194, 0.2151, 1.513), (-0.2151, 0.5194, 1.53), (-2.086e-07, 0.5622, 1.561), (-0.3975, 0.3975, 1.513), (0.5194, 0.2151, 1.689), (-0.5194, -0.2151, 1.562), (-0.3975, -0.3975, 1.603), (0.2151, 0.5194, 1.603), (0.3975, 0.3975, 1.648), (0.3975, -0.3975, 1.739), (0.2151, -0.5194, 1.721)], [], [(0, 1, 2, 3, 4, 5, 6, 7, 8, 9, 10, 11, 12, 13, 14, 15), (19, 20, 57, 58), (46, 45, 76, 73), (25, 26, 52, 51), (32, 47, 48, 61), (45, 44, 72, 76), (20, 21, 56, 57), (44, 43, 75, 72), (23, 29, 79, 55), (43, 42, 70, 75), (21, 22, 54, 56), (42, 41, 69, 70), (29, 24, 53, 79), (41, 40, 68, 69), (40, 39, 74, 68), (22, 23, 55, 54), (39, 38, 67, 74), (16, 103, 108, 17), (17, 108, 109, 18), (18, 109, 105, 19), (19, 105, 96, 20), (20, 96, 97, 21), (21, 97, 110, 22), (22, 110, 111, 23), (23, 111, 98, 29), (29, 98, 99, 24), (24, 99, 107, 25), (25, 107, 106, 26), (26, 106, 100, 30), (30, 100, 101, 27), (27, 101, 104, 31), (31, 104, 102, 28), (28, 102, 103, 16), (0, 47, 32, 1), (1, 32, 33, 2), (2, 33, 34, 3), (3, 34, 35, 4), (4, 35, 36, 5), (5, 36, 37, 6), (6, 37, 38, 7), (7, 38, 39, 8), (8, 39, 40, 9), (9, 40, 41, 10), (10, 41, 42, 11), (11, 42, 43, 12), (12, 43, 44, 13), (13, 44, 45, 14), (14, 45, 46, 15), (15, 46, 47, 0), (73, 50, 49, 48), (76, 77, 50, 73), (72, 71, 77, 76), (75, 78, 71, 72), (70, 52, 78, 75), (69, 51, 52, 70), (68, 53, 51, 69), (74, 79, 53, 68), (67, 55, 79, 74), (66, 54, 55, 67), (65, 56, 54, 66), (64, 57, 56, 65), (63, 58, 57, 64), (62, 59, 58, 63), (61, 60, 59, 62), (48, 49, 60, 61), (33, 32, 61, 62), (47, 46, 73, 48), (34, 33, 62, 63), (24, 25, 51, 53), (18, 19, 58, 59), (35, 34, 63, 64), (28, 16, 49, 50), (31, 28, 50, 77), (36, 35, 64, 65), (27, 31, 77, 71), (17, 18, 59, 60), (37, 36, 65, 66), (30, 27, 71, 78), (38, 37, 66, 67), (26, 30, 78, 52), (16, 17, 60, 49), (83, 84, 89, 90, 82, 95, 94, 93, 80, 81, 88, 92, 91, 85, 86, 87)])
me_mesh_091.polygons.foreach_set('use_smooth', [True] * 82)
me_mesh_091.polygons.foreach_set('material_index', [0, 1, 1, 1, 1, 1, 1, 1, 1, 1, 1, 1, 1, 1, 1, 1, 1, 0, 0, 0, 0, 0, 0, 0, 0, 0, 0, 0, 0, 0, 0, 0, 0, 0, 0, 0, 0, 0, 0, 0, 0, 0, 0, 0, 0, 0, 0, 0, 0, 1, 1, 1, 1, 1, 1, 1, 1, 1, 1, 1, 1, 1, 1, 1, 1, 1, 1, 1, 1, 1, 1, 1, 1, 1, 1, 1, 1, 1, 1, 1, 1, 2])
_k = set([(80, 81), (80, 93), (81, 88), (82, 90), (82, 95), (83, 84), (83, 87), (84, 89), (85, 86), (85, 91), (86, 87), (88, 92), (89, 90), (91, 92), (93, 94), (94, 95), (96, 97), (96, 105), (97, 110), (98, 99), (98, 111), (99, 107), (100, 101), (100, 106), (101, 104), (102, 103), (102, 104), (103, 108), (105, 109), (106, 107), (108, 109), (110, 111)])
me_mesh_091.attributes.new('sharp_edge', 'BOOLEAN', 'EDGE').data.foreach_set('value', [ (min(e.vertices), max(e.vertices)) in _k for e in me_mesh_091.edges])
me_mesh_091.materials.append(mat_tatami)
me_mesh_091.materials.append(mat_rope)
me_mesh_091.materials.append(mat_black)
me_mesh_091.use_remesh_preserve_volume = False
me_mesh_091.use_remesh_preserve_attributes = False
me_mesh_091.use_mirror_vertex_groups = False
me_mesh_091.update()
me_mesh_092 = bpy.data.meshes.new('Mesh.092')
me_mesh_092.from_pydata([(-1.639e-07, 0.5622, 2.162), (0.2151, 0.5194, 2.162), (0.3975, 0.3975, 2.162), (-0.4114, -0.4114, 2.121), (0.3975, -0.3975, 2.162), (0.2151, -0.5194, 2.162), (-7.451e-08, -0.5818, 2.121), (0.5375, -0.2227, 2.121), (0.5818, -2.384e-07, 2.121), (-0.5194, -0.2151, 2.162), (-0.5622, -1.788e-07, 2.162), (0.5375, 0.2227, 2.121), (-0.5194, 0.2151, 2.162), (-0.3975, 0.3975, 2.162), (-0.2227, 0.5375, 2.121), (-0.2151, 0.5194, 2.162), (-0.4114, 0.4114, 2.121), (-0.5375, 0.2227, 2.121), (-0.5818, -1.788e-07, 2.121), (0.5194, 0.2151, 2.162), (0.5622, -2.384e-07, 2.162), (0.5194, -0.2151, 2.162), (-0.5375, -0.2227, 2.121), (-7.451e-08, -0.5622, 2.162), (-0.3975, -0.3975, 2.162), (0.2227, -0.5375, 2.121), (0.4114, -0.4114, 2.121), (0.4114, 0.4114, 2.121), (0.2227, 0.5375, 2.121), (0.5375, 0.2227, 2.163), (-1.639e-07, 0.5622, 2.122), (0.2151, 0.5194, 2.122), (0.3975, 0.3975, 2.122), (0.5194, 0.2151, 2.122), (0.5622, -2.384e-07, 2.122), (0.5194, -0.2151, 2.122), (0.3975, -0.3975, 2.122), (0.2151, -0.5194, 2.122), (-7.451e-08, -0.5622, 2.122), (-0.2151, -0.5194, 2.122), (-0.3975, -0.3975, 2.122), (-0.5194, -0.2151, 2.122), (-0.5622, -1.788e-07, 2.122), (-0.5194, 0.2151, 2.122), (-0.3975, 0.3975, 2.122), (-0.2151, 0.5194, 2.122), (0.5375, -0.2227, 2.163), (0.5818, -2.384e-07, 2.163), (0.4114, 0.4114, 2.163), (0.2227, 0.5375, 2.163), (0.2227, -0.5375, 2.163), (0.4114, -0.4114, 2.163), (-0.5375, -0.2227, 2.163), (-0.5818, -1.788e-07, 2.163), (-0.5375, 0.2227, 2.163), (-0.4114, 0.4114, 2.163), (-0.2227, 0.5375, 2.163), (-1.639e-07, 0.5818, 2.163), (-1.639e-07, 0.5818, 2.121), (0.1932, 0.4664, 3.088), (0.5194, -0.2151, 1.741), (0.5622, -2.384e-07, 1.723), (-0.2197, -0.5305, 2.121), (-0.2151, -0.5194, 1.65), (-0.5194, 0.2151, 1.515), (-0.5622, -2.384e-07, 1.532), (-1.639e-07, 0.5622, 1.564), (-0.2151, 0.5194, 1.532), (-0.3975, 0.3975, 1.515), (-0.2539, -0.5166, 2.121), (-0.1854, -0.5449, 2.121), (0.5194, 0.2151, 1.692), (-0.5194, -0.2151, 1.564), (-0.3975, -0.3975, 1.605), (0.2151, 0.5194, 1.605), (0.3975, 0.3975, 1.65), (-0.4114, -0.4114, 2.156), (-0.4194, -0.3995, 2.163), (-0.4056, -0.4056, 2.163), (0.3975, -0.3975, 1.74), (0.2151, -0.5194, 1.723), (-0.3509, -0.4287, 2.162), (0.0147, -0.5789, 2.163), (-8.941e-08, -0.5818, 2.155), (-0.05366, -0.5515, 2.162), (-7.451e-08, -0.5732, 2.163), (-8.941e-08, -0.5622, 1.691), (0.01577, 0.5017, 3.088), (0.3441, 0.3656, 3.088), (-0.2142, 0.5194, 3.022), (-0.3962, 0.3975, 2.853), (-0.5181, 0.2151, 2.654), (-0.5613, -1.788e-07, 2.454), (-0.519, -0.2151, 2.285), (-0.3975, -0.3975, 2.172), (-2.086e-07, 0.5622, 3.134), (0.2141, 0.5194, 3.174), (-0.0182, 0.5585, 3.125), (0.193, 0.4664, 3.121), (0.215, -0.5194, 2.285), (-7.451e-08, -0.5622, 2.172), (0.397, -0.3975, 2.454), (0.3958, 0.3975, 3.134), (0.5174, 0.2151, 3.021), (0.5604, -2.384e-07, 2.852), (0.5182, -0.2151, 2.653), (0.422, 0.3581, 3.109), (0.5622, -2.384e-07, 1.723), (0.5194, -0.2151, 1.741), (-8.941e-08, -0.5622, 1.691), (-0.2151, -0.5194, 1.65), (-0.5622, -2.384e-07, 1.532), (-0.5194, 0.2151, 1.515), (-0.2151, 0.5194, 1.532), (-1.639e-07, 0.5622, 1.564), (-0.3975, 0.3975, 1.515), (-0.2197, -0.5305, 2.121), (-0.2539, -0.5166, 2.121), (-0.1854, -0.5449, 2.121), (0.5194, 0.2151, 1.692), (-0.5194, -0.2151, 1.564), (-0.3975, -0.3975, 1.605), (0.2151, 0.5194, 1.605), (0.3975, 0.3975, 1.65), (-0.4114, -0.4114, 2.156), (-0.4194, -0.3995, 2.163), (-0.4056, -0.4056, 2.163), (0.3975, -0.3975, 1.74), (0.2151, -0.5194, 1.723), (-0.3509, -0.4287, 2.162), (-7.451e-08, -0.5732, 2.163), (0.0147, -0.5789, 2.163), (-0.05366, -0.5515, 2.162), (-8.941e-08, -0.5818, 2.155), (0.3441, 0.3656, 3.088), (0.01577, 0.5017, 3.088), (-0.3962, 0.3975, 2.853), (-0.2142, 0.5194, 3.022), (-0.5181, 0.2151, 2.654), (-0.5613, -1.788e-07, 2.454), (-0.519, -0.2151, 2.285), (-0.3975, -0.3975, 2.172), (-7.451e-08, -0.5622, 2.172), (-2.086e-07, 0.5622, 3.134), (0.2141, 0.5194, 3.174), (-0.0182, 0.5585, 3.125), (0.193, 0.4664, 3.121), (0.397, -0.3975, 2.454), (0.215, -0.5194, 2.285), (0.5182, -0.2151, 2.653), (0.3958, 0.3975, 3.134), (0.5174, 0.2151, 3.021), (0.5604, -2.384e-07, 2.852), (0.422, 0.3581, 3.109)], [], [(0, 143, 144, 1), (1, 144, 150, 2), (2, 150, 153, 151, 19), (19, 151, 152, 20), (20, 152, 149, 21), (21, 149, 147, 4), (4, 147, 148, 5), (5, 148, 142, 23), (23, 142, 132), (24, 141, 140, 9), (9, 140, 139, 10), (10, 139, 138, 12), (12, 138, 136, 13), (13, 136, 137, 15), (15, 137, 145, 143, 0), (9, 10, 53, 52), (40, 39, 116, 117, 3), (39, 38, 6, 118, 116), (23, 132, 130), (10, 12, 54, 53), (38, 37, 25, 6), (19, 20, 47, 29), (4, 5, 50, 51), (37, 36, 26, 25), (20, 21, 46, 47), (12, 13, 55, 54), (36, 35, 7, 26), (0, 1, 49, 57), (24, 9, 52, 125, 126), (35, 34, 8, 7), (13, 15, 56, 55), (34, 33, 11, 8), (1, 2, 48, 49), (33, 32, 27, 11), (30, 45, 14, 58), (15, 0, 57, 56), (32, 31, 28, 27), (45, 44, 16, 14), (31, 30, 58, 28), (44, 43, 17, 16), (43, 42, 18, 17), (2, 19, 29, 48), (42, 41, 22, 18), (21, 4, 51, 46), (41, 40, 3, 22), (5, 23, 130, 131, 50), (58, 57, 49, 28), (28, 49, 48, 27), (27, 48, 29, 11), (11, 29, 47, 8), (8, 47, 46, 7), (7, 46, 51, 26), (26, 51, 50, 25), (25, 50, 131, 133, 6), (6, 133, 118), (3, 124, 125, 52, 22), (22, 52, 53, 18), (18, 53, 54, 17), (17, 54, 55, 16), (16, 55, 56, 14), (14, 56, 57, 58), (107, 119, 33, 34), (135, 134, 59), (117, 124, 3), (120, 121, 40, 41), (109, 128, 37, 38), (111, 120, 41, 42), (128, 127, 36, 37), (119, 123, 32, 33), (110, 109, 38, 39), (108, 107, 34, 35), (112, 111, 42, 43), (129, 141, 24), (115, 112, 43, 44), (114, 113, 45, 30), (121, 110, 39, 40), (146, 135, 59), (113, 115, 44, 45), (134, 146, 59), (122, 114, 30, 31), (88, 87, 97, 89, 90, 91, 92, 93, 94, 81, 78, 77, 76, 69, 62, 70, 83, 82, 85, 84, 100, 99, 101, 105, 104, 103, 106), (126, 129, 24), (127, 108, 35, 36), (106, 102, 96, 95, 97, 87, 98, 88), (123, 122, 31, 32), (68, 67, 66, 74, 75, 71, 61, 60, 79, 80, 86, 63, 73, 72, 65, 64)])
me_mesh_092.polygons.foreach_set('use_smooth', [True] * 86)
me_mesh_092.polygons.foreach_set('material_index', [0, 0, 0, 0, 0, 0, 0, 0, 0, 0, 0, 0, 0, 0, 0, 1, 1, 1, 1, 1, 1, 1, 1, 1, 1, 1, 1, 1, 1, 1, 1, 1, 1, 1, 1, 1, 1, 1, 1, 1, 1, 1, 1, 1, 1, 1, 1, 1, 1, 1, 1, 1, 1, 1, 1, 1, 1, 1, 1, 1, 1, 0, 0, 1, 0, 0, 0, 0, 0, 0, 0, 0, 0, 0, 0, 0, 0, 0, 0, 0, 2, 1, 0, 2, 0, 2])
_k = set([(60, 61), (60, 79), (61, 71), (62, 69), (62, 70), (63, 73), (63, 86), (64, 65), (64, 68), (65, 72), (66, 67), (66, 74), (67, 68), (69, 76), (70, 83), (71, 75), (72, 73), (74, 75), (76, 77), (77, 78), (78, 81), (79, 80), (80, 86), (81, 94), (82, 83), (82, 85), (84, 85), (84, 100), (87, 88), (87, 98), (88, 98), (89, 90), (89, 97), (90, 91), (91, 92), (92, 93), (93, 94), (95, 96), (95, 97), (96, 102), (99, 100), (99, 101), (101, 105), (102, 106), (103, 104), (103, 106), (104, 105), (107, 108), (107, 119), (108, 127), (109, 110), (109, 128), (110, 121), (111, 112), (111, 120), (112, 115), (113, 114), (113, 115), (114, 122), (116, 117), (116, 118), (117, 124), (118, 133), (119, 123), (120, 121), (122, 123), (124, 125), (125, 126), (126, 129), (127, 128), (129, 141), (130, 131), (130, 132), (131, 133), (132, 142), (134, 135), (134, 146), (135, 146), (136, 137), (136, 138), (137, 145), (138, 139), (139, 140), (140, 141), (142, 148), (143, 144), (143, 145), (144, 150), (147, 148), (147, 149), (149, 152), (150, 153), (151, 152), (151, 153)])
me_mesh_092.attributes.new('sharp_edge', 'BOOLEAN', 'EDGE').data.foreach_set('value', [ (min(e.vertices), max(e.vertices)) in _k for e in me_mesh_092.edges])
me_mesh_092.materials.append(mat_tatami)
me_mesh_092.materials.append(mat_rope)
me_mesh_092.materials.append(mat_black)
me_mesh_092.use_remesh_preserve_volume = False
me_mesh_092.use_remesh_preserve_attributes = False
me_mesh_092.use_mirror_vertex_groups = False
me_mesh_092.update()
me_mesh_093 = bpy.data.meshes.new('Mesh.093')
me_mesh_093.from_pydata([(-5.066e-07, 0.2183, 3.272), (0.08318, 0.2016, 3.279), (0.1537, 0.1543, 3.285), (0.2008, 0.08352, 3.29), (0.2174, -6.855e-07, 3.291), (0.2008, -0.08352, 3.29), (0.1537, -0.1543, 3.285), (0.08318, -0.2016, 3.279), (-4.023e-07, -0.2183, 3.272), (-0.08318, -0.2016, 3.264), (-0.1537, -0.1543, 3.258), (-0.2008, -0.08352, 3.253), (-0.2174, -6.855e-07, 3.252), (-0.2008, 0.08352, 3.253), (-0.1537, 0.1543, 3.258), (-0.08318, 0.2016, 3.264), (-2.831e-07, -0.5818, 2.163), (-0.4114, -0.4114, 2.163), (-0.2151, -0.5194, 2.162), (-0.2227, -0.5375, 2.121), (-0.2227, -0.5375, 2.163), (0.2141, 0.5194, 3.235), (-4.172e-07, 0.5622, 3.214), (0.3955, 0.3975, 3.253), (0.5168, 0.2151, 3.265), (0.5594, -6.855e-07, 3.27), (0.5168, -0.2151, 3.265), (0.3955, -0.3975, 3.253), (0.2141, -0.5194, 3.235), (-3.278e-07, -0.5622, 3.214), (-0.2141, -0.5194, 3.192), (-0.3955, -0.3975, 3.174), (-0.5168, -0.2151, 3.162), (-0.5594, -6.557e-07, 3.158), (-0.5168, 0.2151, 3.162), (-0.3955, 0.3975, 3.174), (-0.2141, 0.5194, 3.192), (0.1922, 0.4664, 3.233), (-4.172e-07, 0.5048, 3.214), (0.3552, 0.357, 3.249), (0.4641, 0.1932, 3.26), (0.5023, -6.855e-07, 3.264), (0.4641, -0.1932, 3.26), (0.3552, -0.357, 3.249), (0.1922, -0.4664, 3.233), (-3.427e-07, -0.5048, 3.214), (-0.1922, -0.4664, 3.195), (-0.3552, -0.357, 3.178), (-0.4641, -0.1932, 3.167), (-0.5023, -6.557e-07, 3.164), (-0.4641, 0.1932, 3.167), (-0.3552, 0.357, 3.178), (-0.1922, 0.4664, 3.195), (0.1711, 0.4135, 3.268), (-3.874e-07, 0.4475, 3.261), (0.3161, 0.3164, 3.275), (0.413, 0.1713, 3.279), (0.4471, -6.855e-07, 3.281), (0.413, -0.1713, 3.279), (0.3161, -0.3164, 3.275), (0.1711, -0.4135, 3.268), (-3.129e-07, -0.4475, 3.261), (-0.1711, -0.4135, 3.253), (-0.3161, -0.3164, 3.246), (-0.413, -0.1713, 3.242), (-0.4471, -6.557e-07, 3.24), (-0.413, 0.1713, 3.242), (-0.3161, 0.3164, 3.246), (-0.1711, 0.4135, 3.253), (0.1492, 0.3605, 3.267), (-4.023e-07, 0.3902, 3.261), (0.2756, 0.2759, 3.273), (0.3601, 0.1493, 3.277), (0.3898, -6.855e-07, 3.278), (0.3601, -0.1493, 3.277), (0.2756, -0.2759, 3.273), (0.1492, -0.3605, 3.267), (-3.129e-07, -0.3902, 3.261), (-0.1492, -0.3605, 3.254), (-0.2756, -0.2759, 3.248), (-0.3601, -0.1493, 3.244), (-0.3898, -6.557e-07, 3.243), (-0.3601, 0.1493, 3.244), (-0.2756, 0.2759, 3.248), (-0.1492, 0.3605, 3.254), (-4.768e-07, 0.3329, 3.272), (0.2344, 0.2354, 3.293), (0.3063, 0.1274, 3.299), (0.3063, -0.1274, 3.299), (-0.2344, -0.2354, 3.25), (-0.3063, -0.1274, 3.244), (-0.3315, -6.557e-07, 3.241), (0.1269, 0.3075, 3.283), (0.3315, -6.855e-07, 3.302), (0.2344, -0.2354, 3.293), (0.1269, -0.3075, 3.283), (-3.725e-07, -0.3329, 3.272), (-0.1269, -0.3075, 3.26), (-0.3063, 0.1274, 3.244), (-0.2344, 0.2354, 3.25), (-0.1269, 0.3075, 3.26), (-6.258e-07, 0.2183, 3.038), (0.08352, 0.2016, 3.038), (0.1543, 0.1543, 3.038), (0.2016, 0.08352, 3.038), (0.2183, -6.855e-07, 3.038), (0.2016, -0.08352, 3.038), (0.1543, -0.1543, 3.038), (0.08352, -0.2016, 3.038), (-5.364e-07, -0.2183, 3.038), (-0.08352, -0.2016, 3.038), (-0.1543, -0.1543, 3.038), (-0.2016, -0.08352, 3.038), (-0.2183, -6.855e-07, 3.038), (-0.2016, 0.08352, 3.038), (-0.1543, 0.1543, 3.038), (-0.08352, 0.2016, 3.038), (-3.874e-07, 0.5048, 3.088), (0.4664, 0.1932, 3.088), (0.5048, -6.855e-07, 3.088), (0.4664, -0.1932, 3.088), (0.357, -0.357, 3.088), (0.1932, -0.4664, 3.088), (-2.98e-07, -0.5048, 3.088), (-0.1932, -0.4664, 3.088), (-0.357, -0.357, 3.088), (-0.4664, -0.1932, 3.088), (-0.5048, -6.557e-07, 3.088), (-0.4664, 0.1932, 3.088), (-0.357, 0.357, 3.088), (-0.1932, 0.4664, 3.088), (0.1713, 0.4135, 3.088), (-3.874e-07, 0.4475, 3.088), (0.3164, 0.3164, 3.088), (0.4135, 0.1713, 3.088), (0.4475, -6.855e-07, 3.088), (0.4135, -0.1713, 3.088), (0.3164, -0.3164, 3.088), (0.1713, -0.4135, 3.088), (-3.129e-07, -0.4475, 3.088), (-0.1713, -0.4135, 3.088), (-0.3164, -0.3164, 3.088), (-0.4135, -0.1713, 3.088), (-0.4475, -6.557e-07, 3.088), (-0.4135, 0.1713, 3.088), (-0.3164, 0.3164, 3.088), (-0.1713, 0.4135, 3.088), (0.1493, 0.3605, 3.166), (-4.023e-07, 0.3902, 3.166), (0.2759, 0.2759, 3.166), (0.3605, 0.1493, 3.166), (0.3902, -6.855e-07, 3.166), (0.3605, -0.1493, 3.166), (0.2759, -0.2759, 3.166), (0.1493, -0.3605, 3.166), (-3.129e-07, -0.3902, 3.166), (-0.1493, -0.3605, 3.166), (-0.2759, -0.2759, 3.166), (-0.3605, -0.1493, 3.166), (-0.3902, -6.557e-07, 3.166), (-0.3605, 0.1493, 3.166), (-0.2759, 0.2759, 3.166), (-0.1493, 0.3605, 3.166), (0.1274, 0.3075, 3.166), (-4.172e-07, 0.3329, 3.166), (0.2354, 0.2354, 3.166), (0.3075, 0.1274, 3.166), (0.3329, -6.855e-07, 3.166), (0.3075, -0.1274, 3.166), (0.2354, -0.2354, 3.166), (0.1274, -0.3075, 3.166), (-3.278e-07, -0.3329, 3.166), (-0.1274, -0.3075, 3.166), (-0.2354, -0.2354, 3.166), (-0.3075, -0.1274, 3.166), (-0.3329, -6.557e-07, 3.166), (-0.3075, 0.1274, 3.166), (-0.2354, 0.2354, 3.166), (-0.1274, 0.3075, 3.166), (-0.2427, -0.5241, 2.121), (-0.199, -0.5422, 2.121), (0.009626, -0.5799, 2.163), (-2.831e-07, -0.5762, 2.163), (-0.06772, -0.5487, 2.162), (-2.831e-07, -0.5818, 2.158), (-0.3403, -0.4357, 2.162), (-0.4073, -0.4073, 2.163), (-0.417, -0.4031, 2.163), (-0.4114, -0.4114, 2.158), (0.3538, 0.3591, 3.088), (-0.2142, 0.5194, 3.024), (-0.3962, 0.3975, 2.855), (-0.5181, 0.2151, 2.656), (-0.5613, -6.557e-07, 2.457), (-0.519, -0.2151, 2.287), (-0.3975, -0.3975, 2.175), (0.2141, 0.5194, 3.176), (-4.172e-07, 0.5622, 3.136), (-0.01772, 0.5586, 3.127), (0.193, 0.4664, 3.123), (0.215, -0.5194, 2.287), (-2.831e-07, -0.5622, 2.175), (0.397, -0.3975, 2.456), (0.3958, 0.3975, 3.136), (0.5174, 0.2151, 3.023), (0.5604, -7.153e-07, 2.854), (0.5182, -0.2151, 2.655), (-0.199, -0.5422, 2.121), (-0.2227, -0.5375, 2.121), (0.3538, 0.3591, 3.088), (-3.874e-07, 0.5048, 3.088), (0.193, 0.4664, 3.123), (-2.831e-07, -0.5762, 2.163), (0.009626, -0.5799, 2.163), (-0.06772, -0.5487, 2.162), (-2.831e-07, -0.5818, 2.158), (-0.3403, -0.4357, 2.162), (-0.4073, -0.4073, 2.163), (-0.417, -0.4031, 2.163), (-0.4114, -0.4114, 2.158), (-0.2427, -0.5241, 2.121), (-0.3962, 0.3975, 2.855), (-0.2142, 0.5194, 3.024), (-0.5181, 0.2151, 2.656), (-0.5613, -6.557e-07, 2.457), (-0.519, -0.2151, 2.287), (-0.3975, -0.3975, 2.175), (-4.172e-07, 0.5622, 3.136), (0.2141, 0.5194, 3.176), (-0.01772, 0.5586, 3.127), (0.215, -0.5194, 2.287), (-2.831e-07, -0.5622, 2.175), (0.397, -0.3975, 2.456), (0.5182, -0.2151, 2.655), (0.3958, 0.3975, 3.136), (0.5174, 0.2151, 3.023), (0.5604, -7.153e-07, 2.854)], [], [(18, 30, 31, 195, 216), (0, 15, 116, 101), (18, 216, 217, 17, 20), (19, 20, 17, 219, 220), (43, 44, 28, 27), (50, 51, 52, 38, 37, 39, 40, 41, 42, 43, 27, 26, 25, 24, 23, 21, 22, 36, 35, 34, 33, 32, 31, 30, 29, 28, 44, 45, 46, 47, 48, 49), (80, 81, 82, 83, 84, 70, 69, 71, 55, 53, 54, 68, 67, 66, 65, 64, 63, 62, 61, 60, 59, 75, 76, 77, 78, 79), (233, 232, 230, 231, 183, 212, 181, 215, 207, 208, 179, 188, 218, 186, 185, 226, 225, 224, 223, 221, 222, 229, 210, 209, 234, 235, 236), (54, 53, 131, 132), (43, 42, 120, 121), (66, 67, 145, 144), (42, 41, 119, 120), (65, 66, 144, 143), (41, 40, 118, 119), (64, 65, 143, 142), (40, 39, 189, 118), (63, 64, 142, 141), (38, 52, 130, 117), (39, 37, 211, 189), (62, 63, 141, 140), (52, 51, 129, 130), (37, 38, 117, 211), (61, 62, 140, 139), (51, 50, 128, 129), (73, 74, 75, 59, 58, 57, 56, 55, 71, 72), (74, 73, 151, 152), (91, 98, 176, 175), (73, 72, 150, 151), (90, 91, 175, 174), (72, 71, 149, 150), (89, 90, 174, 173), (70, 84, 162, 148), (71, 69, 147, 149), (97, 89, 173, 172), (84, 83, 161, 162), (69, 70, 148, 147), (96, 97, 172, 171), (83, 82, 160, 161), (95, 96, 171, 170), (82, 81, 159, 160), (94, 95, 170, 169), (1, 2, 3, 87, 86, 92, 85, 0), (178, 164, 163, 165, 166, 167, 151, 150, 149, 147, 148, 162, 161, 160, 159, 158, 157, 156, 155, 154, 170, 171, 172, 173, 174, 175, 176, 177), (135, 136, 137, 138, 139, 140, 141, 142, 143, 127, 126, 125, 124, 123, 122, 121, 120, 119, 118, 189, 133, 134), (15, 0, 85, 100, 99, 98, 91, 90, 89, 97, 96, 95, 94, 88, 93, 87, 3, 4, 5, 6, 7, 8, 9, 10, 11, 12, 13, 14), (102, 101, 116, 115, 114, 113, 112, 111, 110, 109, 108, 107, 106, 105, 104, 103), (9, 8, 109, 110), (2, 1, 102, 103), (10, 9, 110, 111), (3, 2, 103, 104), (11, 10, 111, 112), (4, 3, 104, 105), (12, 11, 112, 113), (5, 4, 105, 106), (13, 12, 113, 114), (6, 5, 106, 107), (14, 13, 114, 115), (7, 6, 107, 108), (15, 14, 115, 116), (8, 7, 108, 109), (1, 0, 101, 102), (131, 133, 189, 117, 130, 129, 128, 127, 143, 144, 145, 146, 132), (67, 68, 146, 145), (44, 43, 121, 122), (53, 55, 133, 131), (68, 54, 132, 146), (45, 44, 122, 123), (55, 56, 134, 133), (46, 45, 123, 124), (56, 57, 135, 134), (47, 46, 124, 125), (57, 58, 136, 135), (48, 47, 125, 126), (58, 59, 137, 136), (49, 48, 126, 127), (59, 60, 138, 137), (50, 49, 127, 128), (60, 61, 139, 138), (169, 170, 154, 153, 152, 151, 167, 168), (98, 99, 177, 176), (75, 74, 152, 153), (85, 92, 163, 164), (99, 100, 178, 177), (76, 75, 153, 154), (92, 86, 165, 163), (100, 85, 164, 178), (77, 76, 154, 155), (86, 87, 166, 165), (78, 77, 155, 156), (87, 93, 167, 166), (79, 78, 156, 157), (93, 88, 168, 167), (80, 79, 157, 158), (88, 94, 169, 168), (81, 80, 158, 159), (214, 201, 29, 30, 18), (217, 187, 17), (193, 194, 32, 33), (194, 195, 31, 32), (200, 202, 27, 28), (201, 200, 28, 29), (206, 205, 25, 26), (184, 213, 16), (227, 198, 190, 36, 22), (190, 191, 35, 36), (213, 182, 16), (205, 204, 24, 25), (187, 219, 17), (204, 203, 23, 24), (192, 193, 33, 34), (234, 209, 199, 210, 229, 197, 228), (182, 214, 18, 20, 16), (191, 192, 34, 35), (196, 227, 22, 21), (202, 206, 26, 27), (180, 184, 16, 20, 19), (203, 196, 21, 23)])
me_mesh_093.polygons.foreach_set('use_smooth', [True] * 117)
me_mesh_093.polygons.foreach_set('material_index', [0, 0, 1, 1, 0, 0, 0, 2, 0, 0, 0, 0, 0, 0, 0, 0, 0, 0, 0, 0, 0, 0, 0, 0, 0, 0, 0, 0, 0, 0, 0, 0, 0, 0, 0, 0, 0, 0, 0, 0, 0, 0, 0, 0, 0, 0, 0, 0, 0, 0, 0, 0, 0, 0, 0, 0, 0, 0, 0, 0, 0, 0, 0, 0, 0, 0, 0, 0, 0, 0, 0, 0, 0, 0, 0, 0, 0, 0, 0, 0, 0, 0, 0, 0, 0, 0, 0, 0, 0, 0, 0, 0, 0, 0, 0, 0, 1, 0, 0, 0, 0, 0, 1, 0, 0, 1, 0, 1, 0, 0, 2, 1, 0, 0, 0, 1, 0])
_k = set([(19, 180), (19, 220), (117, 189), (117, 211), (179, 188), (179, 208), (180, 184), (181, 212), (181, 215), (182, 213), (182, 214), (183, 212), (183, 231), (184, 213), (185, 186), (185, 226), (186, 218), (187, 217), (187, 219), (188, 218), (189, 211), (190, 191), (190, 198), (191, 192), (192, 193), (193, 194), (194, 195), (195, 216), (196, 203), (196, 227), (197, 228), (197, 229), (198, 227), (199, 209), (199, 210), (200, 201), (200, 202), (201, 214), (202, 206), (203, 204), (204, 205), (205, 206), (207, 208), (207, 215), (209, 210), (216, 217), (219, 220), (221, 222), (221, 223), (222, 229), (223, 224), (224, 225), (225, 226), (228, 234), (230, 231), (230, 232), (232, 233), (233, 236), (234, 235), (235, 236)])
me_mesh_093.attributes.new('sharp_edge', 'BOOLEAN', 'EDGE').data.foreach_set('value', [ (min(e.vertices), max(e.vertices)) in _k for e in me_mesh_093.edges])
me_mesh_093.materials.append(mat_tatami)
me_mesh_093.materials.append(mat_rope)
me_mesh_093.materials.append(mat_black)
me_mesh_093.use_remesh_preserve_volume = False
me_mesh_093.use_remesh_preserve_attributes = False
me_mesh_093.use_mirror_vertex_groups = False
me_mesh_093.update()

# ---- objects
ob_cube_001_cell_000 = bpy.data.objects.new('Cube.001_cell.000', me_mesh_000)
ob_cylinder = bpy.data.objects.new('Cylinder', me_cylinder)
ob_cube_006 = bpy.data.objects.new('Cube.006', me_cube_009)
ob_cube_002 = bpy.data.objects.new('Cube.002', me_cube_004)
ob_cube_001 = bpy.data.objects.new('Cube.001', me_cube_003)
ob_cube_001_cell_003 = bpy.data.objects.new('Cube.001_cell.003', me_mesh_085)
ob_cube_001_cell_004 = bpy.data.objects.new('Cube.001_cell.004', me_mesh_086)
ob_cube_005_cell_000 = bpy.data.objects.new('Cube.005_cell.000', me_mesh_088)
ob_cube_005_cell_001 = bpy.data.objects.new('Cube.005_cell.001', me_mesh_089)
ob_cube_005_cell_002 = bpy.data.objects.new('Cube.005_cell.002', me_mesh_090)
ob_cube_008 = bpy.data.objects.new('Cube.008', me_cube_007)
ob_cylinder_cell_003 = bpy.data.objects.new('Cylinder_cell.003', me_mesh_091)
ob_cylinder_cell_004 = bpy.data.objects.new('Cylinder_cell.004', me_mesh_092)
ob_cylinder_cell_005 = bpy.data.objects.new('Cylinder_cell.005', me_mesh_093)

# ---- transforms, parenting, visibility, modifiers, constraints
ob_cube_001_cell_000.location = (6.501, 3.654, 0.01896)
ob_cube_001_cell_000.lineart.crease_threshold = 0.0
ob_cylinder.location = (2.311, 1.118e-08, 0.01176)
ob_cylinder.scale = (0.5622, 0.5622, 0.5622)
ob_cylinder.lineart.crease_threshold = 0.0
ob_cube_006.location = (4.325, 0.0, 0.01895)
ob_cube_006.scale = (0.6186, 0.6186, 0.6186)
ob_cube_006.lineart.crease_threshold = 0.0
ob_cube_002.location = (4.325, 0.0, 0.01895)
ob_cube_002.scale = (0.6665, 0.6665, 0.6665)
ob_cube_002.lineart.crease_threshold = 0.0
ob_cube_001.location = (6.501, 0.0, 0.01896)
ob_cube_001.scale = (0.677, 0.677, 0.677)
ob_cube_001.lineart.crease_threshold = 0.0
ob_cube_001_cell_003.location = (6.501, 3.654, 0.01896)
ob_cube_001_cell_003.lineart.crease_threshold = 0.0
ob_cube_001_cell_004.location = (6.501, 3.654, 0.01896)
ob_cube_001_cell_004.lineart.crease_threshold = 0.0
ob_cube_005_cell_000.location = (4.325, 3.654, 0.01895)
ob_cube_005_cell_000.lineart.crease_threshold = 0.0
ob_cube_005_cell_001.location = (4.325, 3.654, 0.01895)
ob_cube_005_cell_001.lineart.crease_threshold = 0.0
ob_cube_005_cell_002.location = (4.325, 3.654, 0.01895)
ob_cube_005_cell_002.lineart.crease_threshold = 0.0
ob_cube_008.location = (4.325, 3.654, 0.01895)
ob_cube_008.scale = (0.6665, 0.6665, 0.6665)
ob_cube_008.lineart.crease_threshold = 0.0
ob_cylinder_cell_003.location = (1.672, 3.654, 0.01176)
ob_cylinder_cell_003.lineart.crease_threshold = 0.0
ob_cylinder_cell_004.location = (1.672, 3.654, 0.01176)
ob_cylinder_cell_004.lineart.crease_threshold = 0.0
ob_cylinder_cell_005.location = (1.672, 3.654, 0.01176)
ob_cylinder_cell_005.lineart.crease_threshold = 0.0

# ---- collection membership
col_collection_1.objects.link(ob_cube_001_cell_000)
col_collection_1.objects.link(ob_cylinder)
col_collection_1.objects.link(ob_cube_006)
col_collection_1.objects.link(ob_cube_002)
col_collection_1.objects.link(ob_cube_001)
col_collection_1.objects.link(ob_cube_001_cell_003)
col_collection_1.objects.link(ob_cube_001_cell_004)
col_collection_1.objects.link(ob_cube_005_cell_000)
col_collection_1.objects.link(ob_cube_005_cell_001)
col_collection_1.objects.link(ob_cube_005_cell_002)
col_collection_1.objects.link(ob_cube_008)
col_collection_1.objects.link(ob_cylinder_cell_003)
col_collection_1.objects.link(ob_cylinder_cell_004)
col_collection_1.objects.link(ob_cylinder_cell_005)

# ---- scene / render settings (as saved in the file)
scene.frame_start = 1; scene.frame_end = 91; scene.frame_set(96)
scene.render.engine = 'CYCLES'
scene.render.resolution_percentage = 50
scene.render.dither_intensity = 0.0
scene.cycles.use_denoising = False
scene.cycles.samples = 20
scene.cycles.sampling_pattern = 'TABULATED_SOBOL'
scene.cycles.light_sampling_threshold = 0.0
scene.cycles.use_adaptive_sampling = False
scene.cycles.use_light_tree = False
scene.cycles.blur_glossy = 0.0
scene.cycles.sample_clamp_indirect = 0.0
scene.view_settings.view_transform = 'Standard'
bpy.context.view_layer.update()

# ---- added for rendering (the .blend has no active camera and no usable light): camera, sun
cam_auto = bpy.data.cameras.new('AutoCamera')
cam_auto.lens = 50.0
cam_auto.sensor_width = 36.0
cam_auto.clip_end = 1000.0
ob_auto_camera = bpy.data.objects.new('AutoCamera', cam_auto)
scene.collection.objects.link(ob_auto_camera)
ob_auto_camera.location = (12.042, -7.66216, 7.98878)
ob_auto_camera.rotation_euler = (1.09748, -7.21219e-08, 0.694738)
scene.camera = ob_auto_camera
light_auto_sun = bpy.data.lights.new('AutoSun', 'SUN')
light_auto_sun.energy = 3.0
light_auto_sun.angle = 0.0523599
ob_auto_sun = bpy.data.objects.new('AutoSun', light_auto_sun)
scene.collection.objects.link(ob_auto_sun)
ob_auto_sun.rotation_euler = (0.872665, 0.174533, 0.523599)
bpy.context.view_layer.update()
